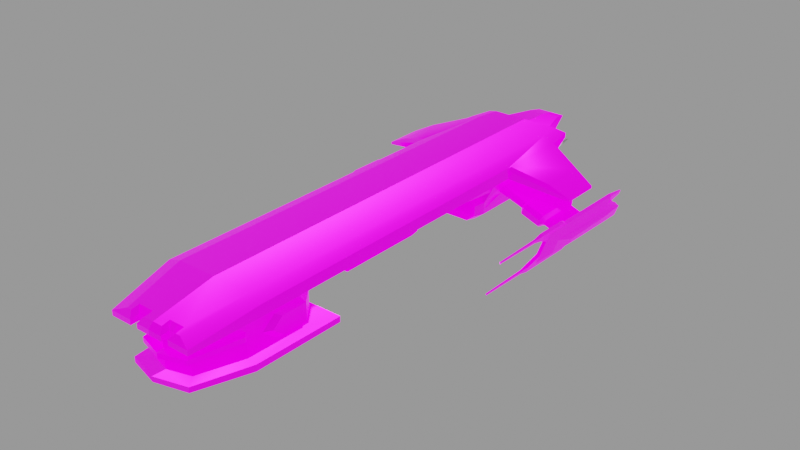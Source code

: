 # Source: vigilance.blend  (saved by Blender 4.1.24; exported with 4.5.12 LTS)
import bpy
from mathutils import Matrix  # noqa: F401  (used for matrix-valued properties, if any)

bpy.ops.wm.read_factory_settings(use_empty=True)
scene = bpy.context.scene
scene.name = 'engine'

# ---- images (referenced by path relative to the original .blend; pixels are not part of the script)
import os
ASSET_DIR = os.environ.get("B2B_ASSET_DIR", "")  # directory of the original .blend (textures are referenced by path, not embedded)
HERE = os.path.dirname(os.path.abspath(__file__))  # packed textures are extracted next to this script under _unpacked/

def load_image(name, relpath, width, height, colorspace="sRGB"):
    """Load a texture the original file referenced (path relative to the .blend, or extracted next to this script)."""
    p = next((c for c in (os.path.join(HERE, relpath), os.path.join(ASSET_DIR, relpath)) if relpath and os.path.exists(c)), "")
    if p:
        img = bpy.data.images.load(p, check_existing=True)
        img.name = name
    else:  # same state as the original file: an image datablock whose file is absent (Cycles renders it pink)
        img = bpy.data.images.new(name, width, height)
        img.source = "FILE"
        img.filepath = "//" + (relpath or name)
    img.colorspace_settings.name = colorspace
    return img
img_ao_bake = load_image('AO_bake', 'textures/AO_bake.png', 1024, 1024, 'Non-Color')
img_glo_bake = load_image('GLO_bake', 'textures/GLO_bake.png', 1024, 1024, 'sRGB')
img_vigilance2_png = load_image('Vigilance2.png', 'textures/Vigilance2.png', 1024, 1024, 'sRGB')
img_vigilance_norm_png = load_image('Vigilance_norm.png', 'textures/Vigilance_norm.png', 1024, 1024, 'Non-Color')

# ---- materials (node trees are filled in below, after node groups)
mat_base_glow = bpy.data.materials.new('base_glow')
mat_base_glow.use_backface_culling = True
mat_base_glow.diffuse_color = (0.0, 0.0, 0.0, 1.0)
mat_base_glow.roughness = 0.7551
mat_engine_glow_dvaered = bpy.data.materials.new('engine_glow_dvaered')

# ---- node groups
ng_gltf_material_output = bpy.data.node_groups.new('glTF Material Output', 'ShaderNodeTree')
_s = ng_gltf_material_output.interface.new_socket(name='Occlusion', in_out='INPUT', socket_type='NodeSocketFloat')
_s.description = 'Ambient Occlusion'
_N = ng_gltf_material_output.nodes; _L = ng_gltf_material_output.links
n0 = _N.new('NodeGroupInput'); n0.name = 'Group Input'; n0.location = (-200, 0)
ng_smooth_by_angle = bpy.data.node_groups.new('Smooth by Angle', 'GeometryNodeTree')
_s = ng_smooth_by_angle.interface.new_socket(name='Mesh', in_out='OUTPUT', socket_type='NodeSocketGeometry')
_s = ng_smooth_by_angle.interface.new_socket(name='Mesh', in_out='INPUT', socket_type='NodeSocketGeometry')
_s = ng_smooth_by_angle.interface.new_socket(name='Angle', in_out='INPUT', socket_type='NodeSocketFloat')
_s.subtype = 'ANGLE'
_s.default_value = 0.5236
_s.min_value = 0.0
_s.max_value = 3.142
_s.description = 'Maximum face angle for smooth edges'
_s = ng_smooth_by_angle.interface.new_socket(name='Ignore Sharpness', in_out='INPUT', socket_type='NodeSocketBool')
_s.force_non_field = True
ng_smooth_by_angle.is_modifier = True
_N = ng_smooth_by_angle.nodes; _L = ng_smooth_by_angle.links
n0 = _N.new('GeometryNodeSetShadeSmooth'); n0.name = 'Set Shade Smooth'; n0.location = (120, -80)
n0.domain = 'EDGE'
n1 = _N.new('GeometryNodeSetShadeSmooth'); n1.name = 'Set Shade Smooth.001'; n1.location = (300, -80)
n2 = _N.new('NodeGroupOutput'); n2.name = 'Group Output'; n2.location = (480, -80)
n3 = _N.new('GeometryNodeInputMeshEdgeAngle'); n3.name = 'Edge Angle'; n3.location = (-440, -240)
n4 = _N.new('NodeGroupInput'); n4.name = 'Group Input'; n4.location = (-80, -80)
n5 = _N.new('GeometryNodeInputEdgeSmooth'); n5.name = 'Is Edge Smooth'; n5.location = (-260, -120)
n6 = _N.new('GeometryNodeInputShadeSmooth'); n6.name = 'Is Shade Smooth'; n6.location = (-440, -397)
n7 = _N.new('FunctionNodeCompare'); n7.name = 'Compare'; n7.location = (-260, -260)
n7.operation = 'LESS_EQUAL'
n7.inputs[6].default_value = (0.0, 0.0, 0.0, 0.0)
n7.inputs[7].default_value = (0.0, 0.0, 0.0, 0.0)
n8 = _N.new('FunctionNodeBooleanMath'); n8.name = 'Boolean Math.001'; n8.location = (-80, -260)
n9 = _N.new('NodeGroupInput'); n9.name = 'Group Input.001'; n9.location = (-440, -329)
n10 = _N.new('NodeGroupInput'); n10.name = 'Group Input.002'; n10.location = (-259, -189)
n11 = _N.new('FunctionNodeBooleanMath'); n11.name = 'Boolean Math'; n11.location = (-80, -149)
n11.operation = 'OR'
n12 = _N.new('FunctionNodeBooleanMath'); n12.name = 'Boolean Math.002'; n12.location = (-260, -380)
n12.operation = 'OR'
n13 = _N.new('NodeGroupInput'); n13.name = 'Group Input.003'; n13.location = (-440, -460)
_L.new(n3.outputs[0], n7.inputs[0])
_L.new(n1.outputs[0], n2.inputs[0])
_L.new(n9.outputs[1], n7.inputs[1])
_L.new(n7.outputs[0], n8.inputs[0])
_L.new(n4.outputs[0], n0.inputs[0])
_L.new(n0.outputs[0], n1.inputs[0])
_L.new(n8.outputs[0], n0.inputs[2])
_L.new(n10.outputs[2], n11.inputs[1])
_L.new(n5.outputs[0], n11.inputs[0])
_L.new(n11.outputs[0], n0.inputs[1])
_L.new(n13.outputs[2], n12.inputs[1])
_L.new(n6.outputs[0], n12.inputs[0])
_L.new(n12.outputs[0], n8.inputs[1])
n2.is_active_output = True

# ---- material node trees
mat_base_glow.use_nodes = True; mat_base_glow.node_tree.nodes.clear()
_N = mat_base_glow.node_tree.nodes; _L = mat_base_glow.node_tree.links
n0 = _N.new('ShaderNodeOutputMaterial'); n0.name = 'Material Output'; n0.location = (250, 309)
n1 = _N.new('ShaderNodeNormalMap'); n1.name = 'Normal Map'; n1.location = (-291, 523)
n2 = _N.new('ShaderNodeTexImage'); n2.name = 'Image Texture.001'; n2.location = (-686, 835)
n2.image = img_ao_bake
n3 = _N.new('ShaderNodeGroup'); n3.name = 'glTF Material Output'; n3.location = (-336, 861)
n3.label = 'glTF Material Output'
n3.node_tree = ng_gltf_material_output
n4 = _N.new('ShaderNodeUVMap'); n4.name = 'UV Map.001'; n4.location = (-734, -25)
n4.uv_map = 'base_uv'
n5 = _N.new('ShaderNodeBsdfPrincipled'); n5.name = 'Principled BSDF'; n5.location = (-56, 290)
n5.distribution = 'GGX'
n5.inputs[1].default_value = 0.8
n5.inputs[2].default_value = 0.4
n5.inputs[28].default_value = 1.0
n6 = _N.new('ShaderNodeTexImage'); n6.name = 'Image Texture.002'; n6.location = (-433, 1)
n6.width = 237
n6.image = img_glo_bake
n7 = _N.new('ShaderNodeTexImage'); n7.name = 'Image Texture'; n7.location = (-435, 286)
n7.image = img_vigilance2_png
n8 = _N.new('ShaderNodeTexImage'); n8.name = 'Image Texture.003'; n8.location = (-685, 532)
n8.image = img_vigilance_norm_png
n9 = _N.new('ShaderNodeUVMap'); n9.name = 'UV Map'; n9.location = (-916, 184)
n9.uv_map = 'base_uv'
_L.new(n1.outputs[0], n5.inputs[5])
_L.new(n5.outputs[0], n0.inputs[0])
_L.new(n7.outputs[0], n5.inputs[0])
_L.new(n9.outputs[0], n7.inputs[0])
_L.new(n2.outputs[0], n3.inputs[0])
_L.new(n4.outputs[0], n6.inputs[0])
_L.new(n6.outputs[0], n5.inputs[27])
_L.new(n9.outputs[0], n8.inputs[0])
_L.new(n8.outputs[0], n1.inputs[1])
n0.is_active_output = True

# ---- meshes
me_base = bpy.data.meshes.new('base')
me_base.from_pydata([(2.167, 1.178, 4.889), (1.768, 1.116, 7.552), (1.768, 0.9086, 7.55), (0.9257, 0.928, 6.811), (1.325, 1.142, 4.883), (1.325, 1.16, -3.506), (2.167, 1.16, -8.161), (2.167, 1.622, -8.003), (2.168, 1.623, 4.886), (2.167, 1.16, -11.48), (1.331, 1.16, -11.48), (4.436, 0.5562, -10.64), (2.135, 1.622, -11.63), (2.167, 1.495, -11.48), (0.8792, 0.9121, 7.552), (0.8793, 0.9194, 7.216), (0.8793, 1.116, 7.552), (0.8793, 1.155, 7.216), (0.5649, 0.9134, 7.552), (0.0, 0.9157, 7.552), (0.5649, 0.9207, 7.216), (0.5649, 1.116, 7.552), (0.5649, 1.155, 7.216), (1.611, 1.788, 4.887), (1.044, 1.374, 7.022), (1.239, 1.31, 7.35), (0.0, 1.787, -11.48), (0.0, 1.789, 4.887), (1.612, 1.788, -11.48), (1.044, 1.31, 7.35), (0.4, 1.374, 7.022), (0.4, 1.31, 7.35), (0.0, 1.31, 7.35), (0.0, 1.116, 7.552), (1.434, 1.787, -12.41), (2.167, 1.622, -11.32), (2.046, 1.658, -11.48), (0.0, 1.622, -12.6), (0.0, 1.787, -12.4), (0.0, 0.9258, 7.086), (0.0, 1.16, -11.48), (0.0, 1.417, -12.6), (0.4354, 1.16, -11.48), (0.1313, 1.023, -11.48), (0.0, 0.7253, -11.48), (0.4353, 1.123, -11.48), (1.325, 1.16, 0.3031), (1.325, 0.6276, 2.404), (1.325, 1.16, -8.14), (1.929, 1.417, -12.59), (1.1, 1.124, -11.48), (1.1, 1.16, -11.48), (1.29, 0.9423, -11.48), (1.242, 1.078, -11.48), (1.325, 1.417, -12.6), (1.377, 0.8974, -12.16), (1.328, 0.9422, -11.48), (1.487, 0.8518, -11.95), (1.325, 0.6276, 4.886), (0.0, 0.2961, 7.085), (0.9265, 0.3281, 6.808), (0.9265, 0.262, 6.809), (1.325, 0.2625, 4.885), (1.325, 0.6276, 3.645), (1.325, -0.09726, 4.201), (0.0, 0.2904, -11.48), (0.4337, 0.2904, -11.48), (0.0, 0.1738, -11.79), (0.1309, 0.4274, -11.48), (0.0, 0.2461, 7.086), (0.0, 0.2425, -7.836), (1.325, 0.6276, -4.931), (0.0, 0.6276, -4.931), (0.8062, 0.1758, -7.388), (0.8715, 0.2425, -7.836), (0.0, 0.1758, -7.388), (0.0, 0.6276, -3.506), (0.0, 0.6276, 1.614), (0.6865, 0.3524, 1.614), (0.0, -0.8019, 1.614), (0.0, 0.6276, 0.3031), (1.393, 0.3714, -8.14), (1.325, 0.6276, -3.506), (1.325, -0.7356, 4.882), (1.776, -0.7329, 4.952), (1.325, -0.7607, 3.643), (1.296, -0.5473, 7.277), (0.9265, -0.09726, 6.81), (0.9265, -0.5652, 6.813), (1.325, -0.09726, 4.884), (1.776, -0.8019, 1.055), (0.0, -0.8019, 1.055), (0.6865, -0.5469, 1.614), (0.6865, -0.8019, 1.614), (0.0, -0.5546, 7.087), (0.0, -0.09726, 7.086), (0.0, -0.5337, 7.63), (1.6, 1.059, -8.569), (4.436, 0.6573, -9.0), (2.167, 1.495, -8.161), (1.325, -0.3075, -11.48), (1.301, -0.4992, -7.836), (1.325, -0.4992, -11.48), (1.202, -0.1716, -11.79), (1.311, -0.1403, -11.48), (1.322, -0.07692, -10.72), (1.301, -0.3075, -7.836), (1.323, -0.08814, -10.88), (1.323, -0.1067, -10.88), (1.298, 0.0038, -8.988), (1.267, -0.0533, -8.651), (1.301, -0.02057, -7.839), (1.182, -0.3049, -7.388), (1.496, 0.3687, -11.06), (1.478, 0.3615, -10.72), (1.485, 0.383, -10.88), (1.636, 1.051, -11.06), (1.363, 0.3322, -12.14), (1.458, 0.5818, -11.98), (0.8715, 0.2904, -11.48), (1.324, 0.7242, -11.48), (0.8395, 0.1738, -11.79), (1.099, 0.7247, -11.48), (1.099, 0.7614, -11.48), (1.242, 0.8064, -11.48), (1.286, 0.001384, -8.622), (1.458, 0.363, -8.577), (1.383, 0.2571, -8.811), (1.445, 0.4454, -8.645), (2.695, -0.02008, -10.92), (2.682, 6e-06, -8.808), (3.077, -0.1585, -10.92), (2.834, -0.1663, -10.98), (2.599, -0.2854, -10.92), (2.513, -0.07719, -10.69), (2.502, -0.5508, -10.92), (2.703, -0.5281, -10.98), (2.884, -0.6893, -10.92), (2.494, -0.5184, -8.807), (2.432, -0.438, -10.82), (2.401, -0.3878, -10.69), (0.0, -1.098, 4.883), (1.325, -1.135, 1.614), (1.325, -1.098, 4.883), (0.0, -1.135, 1.614), (0.9265, -0.8909, 6.814), (1.776, -0.9962, 4.953), (1.296, -0.766, 7.277), (0.0, -0.7457, 7.628), (0.0, -0.8752, 7.087), (0.0, -1.037, 1.055), (1.776, -1.037, 1.055), (0.0, 0.3587, 0.1433), (1.316, 0.3587, 0.1433), (0.0, 0.3587, -3.346), (1.316, 0.3587, -3.346), (1.561, 1.16, -3.346), (1.561, 0.6214, -3.346), (1.561, 1.16, 0.1433), (1.325, 0.6276, 0.3031), (1.561, 0.6214, 0.1433), (0.6865, 0.6276, 1.614), (1.325, 0.6276, 0.8234), (3.459, -0.297, -10.92), (3.446, -0.2769, -8.797), (3.554, -0.4645, -10.68), (3.527, -0.4168, -10.81), (3.362, -0.5624, -10.92), (3.266, -0.8278, -10.92), (3.397, -0.7774, -10.81), (3.091, -0.6686, -10.98), (3.449, -0.756, -10.68), (3.258, -0.7953, -8.796), (4.188, -0.6302, -11.17), (3.973, -0.6161, -10.67), (4.159, -0.6049, -8.554), (3.896, -0.9318, -10.82), (4.01, -0.6192, -10.82), (4.327, -0.5756, -12.0), (4.038, -1.044, -11.17), (4.453, -0.1434, -8.711), (4.473, -0.1745, -12.0), (4.077, -1.162, -7.993), (4.017, -0.9959, -8.553), (3.867, -0.9076, -10.67), (4.104, -1.191, -12.0), (3.959, -1.592, -12.0), (3.95, -1.558, -9.753), (4.735, -0.8677, -11.44), (4.647, -0.6258, -8.056), (4.707, -0.9023, -8.968), (4.641, -1.037, -12.48), (4.726, -0.8008, -12.48), (4.626, -1.127, -8.968), (4.409, -1.283, -8.053), (4.422, -1.334, -11.44), (4.614, -1.201, -11.44), (4.555, -1.273, -12.48), (4.616, -0.2263, -12.0), (4.472, -0.3041, -12.88), (4.446, -0.132, -7.509), (4.325, -0.4665, -7.508), (4.51, 0.0496, -6.926), (3.941, -1.524, -7.507), (3.968, -1.444, -6.924), (4.063, -1.189, -7.507), (3.885, -1.737, -9.403), (3.876, -1.699, -6.924), (4.093, -1.61, -9.751), (4.102, -1.514, -12.88), (4.102, -1.644, -12.0), (4.596, -0.1952, -8.709), (4.667, -0.6574, -11.44), (4.589, -0.1838, -7.506), (4.468, -0.5183, -7.506), (4.661, -0.01584, -8.365), (4.652, -0.002195, -6.924), (4.561, -0.2547, -6.924), (4.084, -1.575, -7.505), (4.018, -1.751, -6.922), (4.247, -1.243, -12.0), (1.325, -0.03073, 4.885), (0.9265, -0.03123, 6.81), (0.0, -0.04721, 7.086), (1.458, -0.006985, 5.032), (1.458, 0.1862, 5.032), (1.039, -0.006985, 7.057), (1.039, 0.1862, 7.056), (0.0, -0.006984, 7.357), (0.0, 0.1862, 7.356), (0.0, -0.8326, -7.836), (0.8715, -0.8326, -11.48), (0.8715, -0.8326, -7.836), (0.0, -0.8326, -11.48), (0.0, -0.7246, -11.79), (1.202, -0.4578, -11.79), (0.8062, -0.7638, -7.388), (0.8395, 0.1227, -11.46), (1.202, -0.3045, -11.79), (1.178, -0.303, -11.46), (0.8395, -0.7246, -11.79), (0.8395, -0.6769, -11.46), (0.0, -0.6769, -11.46), (1.929, 1.622, -12.59), (1.084, 1.622, -12.6), (0.6014, 1.473, -14.49), (0.0, 1.473, -14.49), (0.8749, 1.16, -11.48), (1.325, 0.3524, 2.404), (1.325, -0.7859, 2.404), (1.325, -0.5469, 2.404), (1.346, 0.1521, -8.808), (1.436, 0.3895, -8.997), (2.396, -0.3553, -8.967), (2.451, -0.1993, -8.782), (2.63, -0.1384, -8.623), (3.394, -0.4154, -8.612), (2.447, -0.2117, -8.782), (2.544, -0.3754, -8.623), (2.503, -0.0609, -8.967), (3.308, -0.6523, -8.612), (3.492, -0.5866, -8.767), (3.442, -0.7296, -8.951), (3.962, -0.5998, -8.945), (3.544, -0.4482, -8.951), (3.91, -0.7382, -8.761), (3.86, -0.8813, -8.945), (4.067, -0.8528, -8.369), (4.107, -0.7433, -8.369), (4.315, -0.5063, -7.995), (0.0, 0.1227, -11.46), (1.178, -0.1847, -11.46), (1.178, -0.4395, -11.46), (0.9087, 0.9428, -11.48), (0.874, 0.9428, -11.48), (0.9568, 1.078, -11.48), (0.7389, 1.023, -11.48), (0.8391, 0.7253, -11.48), (0.6911, 0.9764, -11.74), (0.737, 0.4274, -11.48), (0.8732, 0.7253, -11.48), (0.4338, 0.3281, -11.48), (0.6895, 0.4743, -11.74), (0.4339, 0.3905, -11.74), (0.02998, 0.7253, -11.48), (0.1787, 0.4743, -11.74), (0.09359, 0.7253, -11.74), (0.179, 0.9764, -11.74), (0.7755, 0.7253, -11.74), (0.4352, 1.06, -11.74), (0.9559, 0.807, -11.48), (1.2, 0.8463, -11.74), (0.998, 0.8467, -11.74), (0.9986, 1.039, -11.74), (1.2, 1.038, -11.74), (1.099, 0.8145, -11.74), (0.9646, 0.9427, -11.74), (1.1, 1.071, -11.74), (1.234, 0.9423, -11.74), (0.7478, 0.7254, -11.76), (0.4339, 0.4181, -11.76), (0.1213, 0.7253, -11.76), (0.4352, 1.033, -11.76), (1.099, 0.8412, -11.76), (0.9918, 0.9426, -11.76), (1.1, 1.044, -11.76), (1.207, 0.9424, -11.76), (0.6688, 0.495, -11.76), (0.6704, 0.9556, -11.46), (0.6704, 0.9556, -11.76), (0.6688, 0.495, -11.46), (0.1994, 0.495, -11.76), (0.1994, 0.495, -11.46), (0.1997, 0.9556, -11.76), (0.1997, 0.9556, -11.46), (1.018, 0.867, -11.76), (1.18, 0.8666, -11.46), (1.18, 0.8666, -11.76), (1.018, 0.867, -11.46), (1.019, 1.018, -11.76), (1.019, 1.018, -11.46), (1.18, 1.018, -11.76), (1.18, 1.018, -11.46), (1.099, 0.8412, -11.46), (0.9918, 0.9426, -11.46), (1.1, 1.044, -11.46), (1.207, 0.9424, -11.46), (0.7478, 0.7254, -11.46), (0.4339, 0.4181, -11.46), (0.1213, 0.7253, -11.46), (0.4352, 1.033, -11.46), (1.182, -0.05411, -7.392), (1.108, -0.442, -7.751), (1.182, -0.4724, -7.388), (1.108, -0.09227, -7.754), (0.0, 0.09996, -7.751), (0.0, -0.7638, -7.388), (0.0, -0.6856, -7.751), (1.108, -0.3019, -7.751), (0.8062, 0.09996, -7.751), (0.8062, -0.6856, -7.751), (0.0, 1.583, -13.91), (0.6731, 1.583, -13.91), (2.704, -0.3238, -10.98), (2.89, -0.6226, -11.18), (2.875, -0.6586, -10.98), (2.745, -0.3384, -11.18), (2.744, -0.5118, -11.18), (3.05, -0.1762, -10.98), (3.038, -0.2132, -11.17), (2.855, -0.2048, -11.18), (3.222, -0.3067, -10.98), (3.221, -0.5111, -10.98), (3.183, -0.4973, -11.17), (3.184, -0.324, -11.17), (3.073, -0.631, -11.17), (2.569, -0.06051, -10.82), (3.059, -0.5999, -11.2), (2.775, -0.497, -11.21), (2.87, -0.236, -11.21), (3.154, -0.3389, -11.2), (2.901, -0.5926, -11.21), (2.901, -0.5926, -10.92), (2.776, -0.3496, -11.21), (2.776, -0.3496, -10.92), (3.028, -0.2433, -11.2), (3.028, -0.2433, -10.92), (3.153, -0.4863, -11.2), (3.153, -0.4863, -10.91), (2.775, -0.497, -10.92), (2.87, -0.236, -10.92), (3.154, -0.3389, -10.91), (3.059, -0.5999, -10.92), (1.458, 0.2966, -10.8), (2.491, -0.1414, -10.78), (2.424, -0.3259, -10.78), (1.346, -0.01727, -10.8), (3.532, -0.5287, -10.76), (3.95, -0.6804, -10.75), (3.89, -0.8455, -10.75), (3.472, -0.6938, -10.76), (4.305, -0.6482, -12.48), (4.47, -0.6274, -12.0), (4.516, -0.7245, -12.48), (4.346, -0.7431, -12.48), (4.22, -0.8845, -12.48), (4.134, -1.121, -12.48), (4.226, -1.074, -12.48), (4.345, -1.197, -12.48), (4.514, -1.179, -12.48), (4.634, -0.8475, -12.48), (4.206, -1.241, -7.505), (4.471, -0.4979, -12.88), (4.103, -1.321, -12.89), (4.35, -1.181, -12.48), (4.591, -1.019, -12.61), (4.622, -1.03, -12.48), (4.364, -1.145, -12.61), (4.5, -1.143, -12.61), (4.238, -0.8912, -12.48), (4.27, -0.9026, -12.61), (4.26, -1.055, -12.61), (4.51, -0.7401, -12.48), (4.497, -0.7766, -12.61), (4.36, -0.779, -12.61), (4.601, -0.8662, -12.61), (4.561, -0.8839, -12.65), (4.482, -1.104, -12.65), (4.3, -1.038, -12.65), (4.379, -0.818, -12.65), (4.553, -1.005, -12.65), (4.553, -1.005, -12.55), (4.378, -1.105, -12.65), (4.378, -1.105, -12.55), (4.307, -0.9163, -12.65), (4.307, -0.9163, -12.55), (4.483, -0.8161, -12.65), (4.483, -0.8161, -12.55), (4.482, -1.104, -12.55), (4.3, -1.038, -12.55), (4.379, -0.818, -12.55), (4.561, -0.8839, -12.55), (1.325, -0.5469, 3.643), (1.325, 0.3524, 3.645), (1.51, -0.4552, 3.451), (0.9491, -0.4552, 1.677), (1.51, -0.4552, 2.372), (1.51, 0.2607, 3.452), (1.51, 0.2607, 2.372), (0.9491, 0.2607, 1.677), (1.51, -0.09726, 3.895), (4.436, 0.5562, -9.0), (4.436, 0.6573, -10.64), (2.167, 1.622, -8.318), (3.599, 1.094, -10.79), (3.599, 1.094, -8.852), (4.518, 0.03595, -8.367), (4.028, -1.789, -9.401), (4.418, -0.2029, -6.926), (4.111, -1.496, -6.922), (4.598, -0.04896, -6.554), (4.473, -0.1561, -6.555), (3.93, -1.652, -6.553), (4.056, -1.543, -6.552), (4.522, -0.0213, -6.555), (4.525, -0.1379, -4.383), (4.549, -0.1838, -6.554), (4.51, -0.05112, -4.383), (4.007, -1.679, -6.552), (3.969, -1.546, -4.382), (3.98, -1.515, -6.553), (3.983, -1.633, -4.381), (4.551, -0.06589, -4.383), (4.484, -0.1231, -4.383), (3.942, -1.618, -4.382), (4.009, -1.56, -4.381), (4.041, -1.492, -12.89), (4.165, -1.343, -12.88), (4.533, -0.3262, -12.88), (4.41, -0.4757, -12.88)], [], [(0, 1, 2), (0, 3, 4), (0, 5, 6), (0, 7, 8), (9, 6, 10), (9, 11, 6), (9, 12, 13), (9, 13, 11), (2, 1, 14), (3, 0, 2), (14, 15, 2), (14, 1, 16), (14, 17, 15), (18, 19, 20), (15, 17, 20), (20, 21, 18), (20, 17, 22), (20, 3, 15), (23, 1, 8), (23, 24, 25), (23, 26, 27), (23, 7, 28), (1, 0, 8), (8, 7, 23), (1, 23, 25), (16, 1, 29), (16, 17, 14), (16, 29, 17), (21, 30, 31), (21, 32, 33), (21, 19, 18), (17, 30, 22), (17, 29, 24), (22, 21, 20), (22, 30, 21), (28, 26, 23), (28, 34, 26), (28, 35, 36), (28, 36, 34), (31, 30, 32), (31, 32, 21), (24, 30, 17), (24, 27, 30), (29, 25, 24), (25, 29, 1), (32, 30, 27), (33, 19, 21), (26, 34, 38), (40, 41, 42), (40, 43, 44), (40, 45, 43), (27, 24, 23), (46, 0, 4), (4, 47, 46), (10, 6, 48), (10, 49, 9), (10, 50, 51), (10, 52, 53), (10, 51, 54), (10, 55, 56), (10, 57, 55), (3, 2, 15), (3, 20, 39), (3, 58, 4), (3, 59, 60), (39, 20, 19), (39, 59, 3), (58, 61, 62), (58, 63, 4), (58, 64, 63), (65, 66, 67), (65, 44, 68), (60, 58, 3), (60, 61, 58), (59, 61, 60), (70, 71, 72), (70, 73, 74), (72, 71, 76), (77, 78, 79), (71, 81, 48), (71, 5, 82), (83, 84, 85), (83, 86, 84), (83, 87, 88), (83, 64, 89), (79, 90, 91), (79, 92, 93), (88, 86, 83), (88, 87, 94), (94, 86, 88), (94, 87, 95), (48, 97, 10), (48, 81, 97), (48, 5, 71), (6, 5, 48), (7, 0, 6), (6, 98, 99), (100, 101, 102), (100, 103, 104), (100, 105, 106), (100, 107, 108), (106, 101, 100), (106, 109, 110), (106, 110, 111), (106, 112, 101), (113, 114, 115), (113, 107, 104), (113, 57, 116), (113, 117, 118), (116, 10, 97), (116, 97, 113), (116, 57, 10), (104, 103, 119), (104, 107, 100), (104, 117, 113), (119, 120, 104), (119, 121, 66), (120, 119, 122), (120, 123, 124), (120, 52, 56), (120, 117, 104), (111, 81, 74), (111, 110, 125), (111, 125, 126), (111, 112, 106), (74, 71, 70), (74, 81, 71), (74, 73, 111), (126, 97, 81), (126, 113, 97), (126, 81, 111), (126, 127, 128), (126, 114, 113), (129, 130, 131), (129, 132, 133), (129, 134, 130), (135, 136, 137), (135, 133, 136), (135, 137, 138), (135, 139, 133), (135, 140, 139), (141, 142, 143), (143, 145, 141), (143, 142, 146), (145, 146, 147), (145, 148, 149), (149, 141, 145), (144, 142, 141), (144, 150, 142), (142, 150, 151), (84, 86, 146), (86, 148, 147), (146, 145, 143), (146, 90, 84), (147, 146, 86), (147, 148, 145), (151, 146, 142), (151, 150, 90), (96, 86, 94), (96, 148, 86), (91, 90, 150), (152, 153, 80), (154, 76, 155), (154, 153, 152), (156, 157, 5), (158, 159, 160), (158, 5, 46), (158, 157, 156), (80, 153, 159), (80, 161, 77), (159, 162, 80), (5, 0, 46), (5, 158, 156), (5, 157, 82), (46, 159, 158), (46, 162, 159), (163, 131, 164), (163, 165, 166), (163, 166, 167), (168, 167, 169), (168, 137, 170), (168, 171, 172), (173, 174, 175), (173, 176, 177), (173, 178, 179), (173, 180, 181), (179, 182, 183), (179, 176, 173), (179, 184, 176), (179, 185, 186), (179, 187, 182), (188, 189, 190), (188, 191, 192), (190, 193, 188), (190, 189, 193), (193, 189, 194), (193, 195, 196), (196, 188, 193), (196, 195, 197), (196, 191, 188), (181, 178, 173), (181, 180, 198), (181, 199, 178), (200, 201, 202), (203, 204, 205), (203, 206, 207), (186, 187, 179), (186, 208, 187), (186, 209, 210), (198, 180, 211), (198, 211, 212), (198, 199, 181), (213, 214, 189), (213, 215, 216), (213, 217, 214), (218, 208, 194), (218, 219, 208), (210, 220, 195), (210, 208, 186), (210, 209, 220), (87, 221, 222), (87, 223, 95), (89, 87, 83), (89, 64, 221), (224, 225, 226), (224, 221, 225), (225, 221, 62), (225, 61, 227), (228, 226, 229), (229, 61, 69), (226, 225, 227), (226, 221, 224), (226, 223, 222), (227, 229, 226), (227, 61, 229), (221, 87, 89), (221, 64, 62), (62, 61, 225), (62, 64, 58), (223, 226, 228), (69, 61, 59), (222, 221, 226), (222, 223, 87), (230, 231, 232), (233, 231, 230), (233, 234, 231), (231, 235, 102), (102, 235, 100), (232, 231, 101), (232, 236, 230), (101, 231, 102), (101, 236, 232), (67, 66, 121), (121, 119, 103), (121, 237, 67), (103, 100, 238), (103, 237, 121), (238, 100, 235), (238, 239, 103), (235, 231, 240), (235, 239, 238), (240, 231, 234), (240, 241, 235), (234, 241, 240), (243, 49, 244), (243, 36, 12), (243, 12, 49), (38, 244, 37), (41, 245, 54), (49, 12, 9), (54, 49, 10), (54, 247, 41), (54, 244, 49), (54, 245, 244), (34, 244, 38), (34, 36, 243), (155, 157, 153), (155, 153, 154), (82, 76, 71), (82, 155, 76), (157, 155, 82), (153, 160, 159), (160, 157, 158), (160, 153, 157), (47, 4, 63), (47, 63, 248), (47, 78, 161), (162, 46, 47), (162, 47, 161), (161, 80, 162), (161, 78, 77), (249, 250, 85), (90, 146, 151), (90, 249, 84), (90, 93, 249), (93, 90, 79), (93, 250, 249), (127, 126, 251), (127, 252, 128), (128, 252, 126), (252, 134, 114), (109, 106, 105), (109, 251, 110), (109, 105, 253), (125, 110, 251), (251, 126, 125), (251, 254, 127), (255, 256, 130), (255, 257, 258), (130, 254, 255), (130, 134, 259), (138, 172, 258), (138, 137, 172), (138, 140, 135), (258, 256, 255), (258, 253, 138), (256, 258, 260), (256, 261, 164), (164, 130, 256), (164, 131, 130), (164, 165, 163), (172, 261, 260), (172, 137, 168), (172, 171, 262), (260, 258, 172), (260, 261, 256), (263, 175, 174), (263, 264, 265), (266, 267, 265), (266, 184, 183), (266, 171, 184), (265, 175, 263), (265, 261, 266), (268, 265, 267), (268, 175, 265), (269, 175, 268), (269, 180, 173), (269, 201, 200), (175, 269, 173), (183, 267, 266), (183, 184, 179), (182, 269, 267), (182, 267, 183), (182, 187, 203), (182, 205, 269), (267, 269, 268), (254, 252, 127), (254, 251, 257), (254, 130, 259), (259, 252, 254), (259, 134, 252), (257, 251, 253), (257, 255, 254), (253, 251, 109), (253, 258, 257), (253, 105, 140), (264, 164, 261), (264, 174, 165), (262, 266, 261), (262, 171, 266), (261, 172, 262), (261, 265, 264), (270, 67, 237), (237, 103, 271), (237, 242, 270), (271, 103, 239), (271, 239, 237), (239, 235, 272), (239, 241, 237), (272, 235, 241), (272, 241, 239), (241, 234, 242), (242, 237, 241), (247, 54, 51), (247, 45, 42), (247, 273, 274), (247, 50, 275), (276, 45, 247), (276, 274, 277), (276, 278, 45), (279, 280, 119), (279, 66, 281), (279, 282, 277), (279, 283, 282), (68, 66, 65), (68, 44, 284), (68, 285, 281), (68, 286, 285), (43, 287, 284), (277, 280, 279), (277, 274, 280), (277, 282, 288), (277, 278, 276), (281, 66, 68), (281, 283, 279), (281, 285, 283), (284, 44, 43), (284, 286, 68), (284, 287, 286), (45, 287, 43), (45, 278, 289), (280, 123, 122), (280, 273, 290), (280, 122, 119), (66, 279, 119), (42, 41, 247), (42, 45, 40), (124, 52, 120), (124, 291, 52), (290, 292, 123), (275, 293, 273), (53, 294, 50), (123, 280, 290), (123, 292, 295), (123, 291, 124), (273, 247, 275), (273, 292, 290), (273, 293, 296), (50, 10, 53), (50, 293, 275), (50, 294, 297), (52, 294, 53), (52, 291, 298), (122, 123, 120), (274, 276, 247), (274, 273, 280), (51, 50, 247), (56, 52, 10), (56, 55, 120), (288, 278, 277), (288, 299, 278), (282, 299, 288), (283, 300, 282), (285, 300, 283), (286, 301, 285), (287, 301, 286), (289, 287, 45), (289, 302, 287), (278, 302, 289), (295, 291, 123), (295, 303, 291), (292, 303, 295), (296, 292, 273), (296, 304, 292), (293, 304, 296), (297, 293, 50), (297, 305, 293), (294, 305, 297), (298, 294, 52), (298, 306, 294), (291, 306, 298), (299, 282, 307), (299, 308, 309), (307, 282, 300), (307, 310, 299), (300, 285, 311), (300, 310, 307), (311, 285, 301), (311, 312, 300), (301, 287, 313), (301, 312, 311), (313, 287, 302), (313, 314, 301), (302, 278, 309), (302, 314, 313), (309, 278, 299), (309, 308, 302), (303, 292, 315), (303, 316, 317), (315, 292, 304), (315, 318, 303), (304, 293, 319), (304, 318, 315), (319, 293, 305), (319, 320, 304), (305, 294, 321), (305, 320, 319), (321, 294, 306), (321, 322, 305), (306, 291, 317), (306, 322, 321), (317, 291, 303), (317, 316, 306), (323, 303, 318), (323, 316, 303), (318, 304, 324), (318, 324, 323), (324, 304, 320), (324, 325, 323), (320, 305, 325), (320, 325, 324), (325, 305, 322), (325, 326, 323), (322, 306, 326), (322, 326, 325), (326, 306, 316), (316, 323, 326), (327, 299, 310), (327, 308, 299), (310, 300, 328), (310, 328, 327), (328, 300, 312), (312, 301, 329), (312, 329, 328), (329, 301, 314), (329, 330, 328), (314, 302, 330), (314, 330, 329), (330, 302, 308), (330, 327, 328), (308, 327, 330), (112, 111, 331), (112, 332, 333), (331, 111, 73), (331, 334, 112), (73, 70, 75), (73, 334, 331), (75, 335, 73), (336, 230, 236), (236, 101, 333), (236, 337, 336), (333, 101, 112), (333, 332, 236), (338, 112, 334), (338, 332, 112), (334, 73, 339), (334, 339, 338), (339, 73, 335), (335, 337, 339), (337, 236, 340), (340, 236, 332), (340, 338, 339), (340, 339, 337), (332, 338, 340), (244, 34, 243), (244, 341, 37), (244, 245, 342), (341, 245, 246), (246, 245, 41), (342, 341, 244), (342, 245, 341), (136, 133, 343), (136, 344, 345), (136, 346, 347), (132, 131, 348), (132, 346, 343), (132, 349, 350), (351, 131, 163), (351, 167, 352), (351, 349, 348), (351, 353, 354), (170, 167, 168), (170, 137, 345), (170, 344, 355), (170, 353, 352), (343, 133, 132), (343, 346, 136), (348, 131, 351), (348, 349, 132), (352, 167, 170), (352, 353, 351), (345, 137, 136), (345, 344, 170), (133, 356, 129), (131, 132, 129), (167, 351, 163), (344, 357, 355), (347, 344, 136), (347, 358, 344), (346, 358, 347), (350, 346, 132), (350, 359, 346), (349, 359, 350), (354, 349, 351), (354, 360, 349), (353, 360, 354), (355, 353, 170), (355, 357, 353), (361, 344, 358), (361, 357, 344), (361, 362, 357), (358, 346, 363), (358, 362, 361), (363, 346, 359), (363, 364, 358), (359, 349, 365), (359, 364, 363), (365, 349, 360), (365, 366, 359), (360, 353, 367), (360, 366, 365), (367, 353, 357), (367, 368, 360), (357, 368, 367), (362, 358, 369), (362, 364, 366), (369, 358, 364), (369, 364, 362), (364, 359, 370), (370, 359, 366), (370, 366, 364), (366, 360, 371), (371, 360, 368), (371, 368, 366), (368, 357, 372), (368, 362, 366), (372, 357, 362), (372, 362, 368), (114, 126, 252), (115, 114, 373), (115, 373, 113), (373, 134, 374), (373, 375, 376), (376, 113, 373), (376, 105, 107), (105, 375, 140), (108, 105, 100), (107, 113, 376), (107, 105, 108), (174, 264, 263), (174, 377, 165), (177, 174, 173), (378, 174, 177), (378, 177, 379), (379, 177, 176), (379, 377, 378), (379, 171, 380), (176, 184, 379), (134, 373, 114), (356, 133, 374), (356, 134, 129), (374, 133, 375), (374, 134, 356), (375, 133, 139), (375, 373, 374), (375, 105, 376), (140, 138, 253), (140, 375, 139), (165, 164, 264), (165, 377, 166), (377, 167, 166), (377, 174, 378), (377, 379, 380), (380, 167, 377), (171, 379, 184), (169, 167, 380), (169, 380, 171), (169, 171, 168), (381, 382, 383), (381, 384, 385), (386, 220, 185), (386, 387, 388), (386, 385, 387), (197, 195, 220), (197, 389, 191), (197, 388, 389), (192, 212, 188), (192, 383, 382), (192, 191, 390), (212, 189, 188), (212, 382, 198), (212, 211, 189), (189, 211, 213), (189, 391, 194), (194, 195, 193), (194, 208, 195), (194, 391, 218), (195, 208, 210), (178, 382, 381), (178, 385, 185), (178, 392, 382), (185, 179, 178), (185, 385, 386), (185, 393, 186), (220, 388, 197), (220, 393, 185), (382, 212, 192), (382, 392, 198), (389, 388, 394), (389, 395, 396), (389, 397, 398), (387, 385, 399), (387, 397, 394), (387, 400, 401), (384, 383, 402), (384, 400, 399), (384, 403, 404), (390, 383, 192), (390, 191, 396), (390, 395, 405), (390, 403, 402), (394, 388, 387), (394, 397, 389), (399, 385, 384), (399, 400, 387), (402, 383, 390), (402, 403, 384), (396, 191, 389), (396, 395, 390), (388, 220, 386), (385, 178, 381), (383, 384, 381), (191, 196, 197), (395, 406, 405), (398, 395, 389), (398, 407, 395), (397, 407, 398), (401, 397, 387), (401, 408, 397), (400, 408, 401), (404, 400, 384), (404, 409, 400), (403, 409, 404), (405, 403, 390), (405, 406, 403), (410, 395, 407), (410, 406, 395), (410, 411, 406), (407, 397, 412), (407, 411, 410), (412, 397, 408), (412, 413, 407), (408, 400, 414), (408, 413, 412), (414, 400, 409), (414, 415, 408), (409, 403, 416), (409, 415, 414), (416, 403, 406), (416, 417, 409), (406, 417, 416), (411, 407, 418), (411, 415, 417), (418, 407, 413), (418, 413, 411), (413, 408, 419), (419, 408, 415), (419, 415, 413), (415, 409, 420), (415, 411, 413), (420, 409, 417), (420, 417, 415), (417, 406, 421), (421, 406, 411), (421, 411, 417), (85, 84, 249), (85, 250, 422), (85, 64, 83), (63, 64, 423), (250, 424, 422), (250, 425, 426), (248, 78, 47), (248, 427, 428), (92, 79, 78), (92, 250, 93), (92, 425, 250), (78, 428, 429), (78, 425, 92), (423, 248, 63), (423, 427, 248), (64, 427, 423), (64, 424, 430), (422, 64, 85), (422, 424, 64), (426, 424, 250), (426, 425, 428), (428, 78, 248), (428, 427, 426), (427, 430, 424), (424, 426, 427), (430, 427, 64), (429, 428, 425), (429, 425, 78), (118, 57, 113), (118, 117, 57), (57, 117, 55), (117, 120, 55), (431, 6, 11), (431, 11, 98), (11, 13, 432), (35, 28, 433), (36, 35, 12), (12, 35, 13), (13, 434, 432), (99, 7, 6), (99, 433, 7), (433, 28, 7), (433, 434, 35), (98, 6, 431), (98, 433, 99), (98, 434, 435), (432, 98, 11), (432, 434, 98), (435, 433, 98), (435, 434, 433), (434, 13, 35), (187, 206, 203), (180, 269, 200), (180, 202, 436), (180, 215, 211), (208, 219, 437), (208, 206, 187), (211, 215, 213), (201, 269, 205), (201, 217, 438), (205, 182, 203), (205, 204, 391), (214, 201, 391), (214, 217, 201), (391, 189, 214), (391, 201, 205), (391, 219, 218), (391, 204, 439), (202, 180, 200), (202, 440, 216), (216, 215, 202), (216, 217, 213), (216, 440, 217), (436, 202, 215), (436, 215, 180), (438, 202, 201), (438, 441, 202), (217, 441, 438), (207, 204, 203), (207, 206, 219), (207, 442, 204), (219, 442, 207), (439, 219, 391), (439, 443, 219), (204, 443, 439), (437, 219, 206), (437, 206, 208), (440, 202, 444), (440, 445, 446), (444, 202, 441), (444, 447, 440), (441, 217, 446), (441, 447, 444), (446, 217, 440), (446, 445, 441), (442, 219, 448), (442, 449, 450), (448, 219, 443), (448, 451, 442), (443, 204, 450), (443, 451, 448), (450, 204, 442), (450, 449, 443), (452, 440, 447), (452, 445, 440), (447, 441, 453), (447, 445, 452), (453, 441, 445), (453, 445, 447), (454, 442, 451), (454, 449, 442), (451, 443, 455), (451, 449, 454), (455, 443, 449), (455, 449, 451), (209, 186, 456), (456, 186, 393), (456, 393, 209), (393, 220, 457), (457, 220, 209), (457, 209, 393), (199, 198, 458), (458, 198, 392), (458, 392, 199), (392, 178, 459), (459, 178, 199), (459, 199, 392)])
me_base.polygons.foreach_set('use_smooth', [True] * 872)
_uv = me_base.uv_layers.new(name='base_uv')
_uv.uv.foreach_set('vector', [0.1204, 0.143, 0.111, 0.01952, 0.1202, 0.01952, 0.2531, 0.1302, 0.1985, 0.04437, 0.2159, 0.1304, 0.2531, 0.1302, 0.2173, 0.5021, 0.2552, 0.7088, 0.1204, 0.143, 0.1025, 0.7017, 0.101, 0.1392, 0.2558, 0.8576, 0.2552, 0.7088, 0.2173, 0.8576, 0.2558, 0.8576, 0.3582, 0.8166, 0.2552, 0.7088, 0.1084, 0.8682, 0.1007, 0.8636, 0.1028, 0.8568, 0.1084, 0.8682, 0.1028, 0.8568, 0.2133, 0.8198, 0.08857, 0.01071, 0.0884, 0.01952, 0.04861, 0.01069, 0.1985, 0.04437, 0.2531, 0.1302, 0.2357, 0.01158, 0.1963, 0.01149, 0.1964, 0.02638, 0.2357, 0.01158, 0.04861, 0.01069, 0.0884, 0.01952, 0.04878, 0.0195, 0.2121, 0.3777, 0.1827, 0.3961, 0.1827, 0.3751, 0.1824, 0.01151, 0.1573, 0.01157, 0.1824, 0.02641, 0.1827, 0.3751, 0.1827, 0.3961, 0.1552, 0.3751, 0.1552, 0.3751, 0.1258, 0.3953, 0.1259, 0.3777, 0.1552, 0.3751, 0.1827, 0.3961, 0.1552, 0.3961, 0.1824, 0.02641, 0.1985, 0.04437, 0.1964, 0.02638, 0.07581, 0.1392, 0.0884, 0.01952, 0.101, 0.1392, 0.07581, 0.1392, 0.05351, 0.04521, 0.06233, 0.03078, 0.07581, 0.1392, 0.007137, 0.857, 0.007137, 0.1392, 0.07581, 0.1392, 0.1025, 0.7017, 0.07692, 0.857, 0.111, 0.01952, 0.1204, 0.143, 0.101, 0.1392, 0.101, 0.1392, 0.1025, 0.7017, 0.07581, 0.1392, 0.0884, 0.01952, 0.07581, 0.1392, 0.06233, 0.03078, 0.04878, 0.0195, 0.0884, 0.01952, 0.05387, 0.03078, 0.2122, 0.3953, 0.1827, 0.3961, 0.2121, 0.3777, 0.04878, 0.0195, 0.05387, 0.03078, 0.04702, 0.03664, 0.03127, 0.01952, 0.02551, 0.04521, 0.02364, 0.02986, 0.03127, 0.01952, 0.007137, 0.02986, 0.007137, 0.01952, 0.03127, 0.01952, 0.007137, 0.01071, 0.03133, 0.01071, 0.04702, 0.03664, 0.02551, 0.04521, 0.03336, 0.03664, 0.04702, 0.03664, 0.05387, 0.03078, 0.05351, 0.04521, 0.1552, 0.3961, 0.1258, 0.3953, 0.1552, 0.3751, 0.03336, 0.03664, 0.02551, 0.04521, 0.03127, 0.01952, 0.07692, 0.857, 0.007137, 0.857, 0.07581, 0.1392, 0.07692, 0.857, 0.06928, 0.8979, 0.007137, 0.857, 0.07692, 0.857, 0.1021, 0.85, 0.09655, 0.8569, 0.07692, 0.857, 0.09655, 0.8569, 0.06928, 0.8979, 0.02364, 0.02986, 0.02551, 0.04521, 0.007137, 0.02986, 0.02364, 0.02986, 0.007137, 0.02986, 0.03127, 0.01952, 0.05351, 0.04521, 0.02551, 0.04521, 0.04702, 0.03664, 0.05351, 0.04521, 0.007137, 0.1392, 0.02551, 0.04521, 0.05387, 0.03078, 0.06233, 0.03078, 0.05351, 0.04521, 0.06233, 0.03078, 0.05387, 0.03078, 0.0884, 0.01952, 0.007137, 0.02986, 0.02551, 0.04521, 0.007137, 0.1392, 0.007137, 0.01952, 0.007137, 0.01071, 0.03127, 0.01952, 0.007137, 0.857, 0.06928, 0.8979, 0.007137, 0.8972, 0.1598, 0.8576, 0.1592, 0.9063, 0.179, 0.8576, 0.4801, 0.712, 0.4668, 0.6982, 0.4799, 0.6681, 0.4801, 0.712, 0.4362, 0.7084, 0.4668, 0.6982, 0.007137, 0.1392, 0.05351, 0.04521, 0.07581, 0.1392, 0.2167, 0.3334, 0.2531, 0.1302, 0.2159, 0.1304, 0.4394, 0.3253, 0.594, 0.2927, 0.7249, 0.3264, 0.2173, 0.8576, 0.2552, 0.7088, 0.2177, 0.7193, 0.2173, 0.8576, 0.2447, 0.9059, 0.2558, 0.8576, 0.3459, 0.7126, 0.3692, 0.7088, 0.3692, 0.7125, 0.3459, 0.7126, 0.3499, 0.6906, 0.3548, 0.7043, 0.2173, 0.8576, 0.2085, 0.8576, 0.2179, 0.9063, 0.3459, 0.7126, 0.2765, 0.6853, 0.3461, 0.6906, 0.9501, 0.4794, 0.9801, 0.4513, 0.996, 0.4536, 0.1985, 0.04437, 0.2357, 0.01158, 0.1964, 0.02638, 0.1985, 0.04437, 0.1824, 0.02641, 0.1573, 0.03227, 0.3147, 0.3117, 0.4393, 0.2927, 0.4394, 0.3253, 0.3147, 0.3117, 0.2584, 0.2726, 0.3148, 0.2737, 0.1573, 0.03227, 0.1824, 0.02641, 0.1573, 0.01157, 0.2584, 0.3125, 0.2584, 0.2726, 0.3147, 0.3117, 0.4393, 0.2927, 0.3148, 0.2695, 0.4393, 0.2695, 0.4393, 0.2927, 0.5166, 0.2927, 0.4394, 0.3253, 0.4393, 0.2927, 0.482, 0.2467, 0.5166, 0.2927, 0.8343, 0.6221, 0.8343, 0.6474, 0.8003, 0.6221, 0.4798, 0.6242, 0.4799, 0.6681, 0.4666, 0.6381, 0.3148, 0.2737, 0.4393, 0.2927, 0.3147, 0.3117, 0.3148, 0.2737, 0.3148, 0.2695, 0.4393, 0.2927, 0.2584, 0.2726, 0.3148, 0.2695, 0.3148, 0.2737, 0.7202, 0.3378, 0.5353, 0.424, 0.5351, 0.3377, 0.5958, 0.9136, 0.5615, 0.8375, 0.5959, 0.8378, 0.5351, 0.3377, 0.5353, 0.424, 0.4447, 0.3377, 0.6794, 0.2927, 0.6359, 0.2752, 0.6794, 0.2021, 0.5353, 0.424, 0.7301, 0.4105, 0.7301, 0.4791, 0.5353, 0.424, 0.445, 0.4791, 0.4449, 0.424, 0.9682, 0.7707, 0.9841, 0.7672, 0.9682, 0.8214, 0.9682, 0.7707, 0.963, 0.6772, 0.9841, 0.7672, 0.4395, 0.2063, 0.3147, 0.2467, 0.3146, 0.2171, 0.4395, 0.2063, 0.482, 0.2467, 0.4394, 0.2467, 0.9158, 0.905, 0.9841, 0.9262, 0.9158, 0.9262, 0.6794, 0.2021, 0.6359, 0.2182, 0.6359, 0.2021, 0.9504, 0.6916, 0.963, 0.6772, 0.9682, 0.7707, 0.3146, 0.2171, 0.3147, 0.2467, 0.2584, 0.2187, 0.9158, 0.6808, 0.963, 0.6772, 0.9504, 0.6916, 0.2584, 0.2187, 0.3147, 0.2467, 0.2584, 0.2477, 0.7301, 0.4791, 0.7671, 0.4657, 0.9501, 0.4794, 0.7301, 0.4791, 0.7301, 0.4105, 0.7671, 0.4657, 0.7301, 0.4791, 0.445, 0.4791, 0.5353, 0.424, 0.2552, 0.7088, 0.2173, 0.5021, 0.2177, 0.7193, 0.1025, 0.7017, 0.1204, 0.143, 0.1207, 0.7084, 0.1207, 0.7084, 0.2063, 0.7477, 0.105, 0.7091, 0.9498, 0.3565, 0.7301, 0.3358, 0.9498, 0.3376, 0.8344, 0.7559, 0.8004, 0.7433, 0.8347, 0.7423, 0.9498, 0.3565, 0.8984, 0.3703, 0.7301, 0.347, 0.9498, 0.3565, 0.909, 0.3774, 0.9049, 0.368, 0.7301, 0.347, 0.7301, 0.3358, 0.9498, 0.3565, 0.7301, 0.347, 0.7964, 0.3679, 0.7766, 0.3644, 0.7301, 0.347, 0.7766, 0.3644, 0.7301, 0.3655, 0.5955, 0.7751, 0.561, 0.7748, 0.5961, 0.7556, 0.9238, 0.4196, 0.9018, 0.4138, 0.9121, 0.4156, 0.9238, 0.4196, 0.909, 0.3774, 0.9497, 0.3732, 0.9238, 0.4196, 0.9801, 0.4513, 0.9237, 0.4659, 0.9238, 0.4196, 0.9939, 0.4071, 0.9818, 0.4324, 0.9237, 0.4659, 0.9501, 0.4794, 0.7671, 0.4657, 0.9237, 0.4659, 0.7671, 0.4657, 0.9238, 0.4196, 0.9237, 0.4659, 0.9801, 0.4513, 0.9501, 0.4794, 0.8347, 0.7423, 0.8004, 0.7433, 0.8342, 0.699, 0.9497, 0.3732, 0.909, 0.3774, 0.9498, 0.3565, 0.9497, 0.3732, 0.9939, 0.4071, 0.9238, 0.4196, 0.3918, 0.6246, 0.3463, 0.6686, 0.3473, 0.5813, 0.8342, 0.699, 0.8001, 0.699, 0.8343, 0.6474, 0.3463, 0.6686, 0.3918, 0.6246, 0.3691, 0.6685, 0.3463, 0.6686, 0.3691, 0.6722, 0.3546, 0.6768, 0.3463, 0.6686, 0.3499, 0.6906, 0.3461, 0.6906, 0.3463, 0.6686, 0.2801, 0.6283, 0.3473, 0.5813, 0.7301, 0.3655, 0.7301, 0.4105, 0.7195, 0.3781, 0.7301, 0.3655, 0.7766, 0.3644, 0.7758, 0.3686, 0.7301, 0.3655, 0.7758, 0.3686, 0.7671, 0.4195, 0.596, 0.7974, 0.561, 0.7748, 0.5955, 0.7751, 0.7195, 0.3781, 0.5353, 0.424, 0.7202, 0.3378, 0.7195, 0.3781, 0.7301, 0.4105, 0.5353, 0.424, 0.5959, 0.8378, 0.5615, 0.8375, 0.596, 0.7974, 0.7671, 0.4195, 0.7671, 0.4657, 0.7301, 0.4105, 0.7671, 0.4195, 0.9238, 0.4196, 0.7671, 0.4657, 0.7671, 0.4195, 0.7301, 0.4105, 0.7301, 0.3655, 0.7671, 0.4195, 0.7827, 0.4036, 0.7745, 0.4133, 0.7671, 0.4195, 0.9018, 0.4138, 0.9238, 0.4196, 0.4358, 0.09547, 0.573, 0.09547, 0.4358, 0.1186, 0.4358, 0.09547, 0.4299, 0.1092, 0.4212, 0.09547, 0.4358, 0.09547, 0.4503, 0.08137, 0.573, 0.09547, 0.4069, 0.09547, 0.4119, 0.1092, 0.4069, 0.1186, 0.4069, 0.09547, 0.4212, 0.09547, 0.4119, 0.1092, 0.4069, 0.09547, 0.4069, 0.1186, 0.2841, 0.09547, 0.4069, 0.09547, 0.4115, 0.08867, 0.4212, 0.09547, 0.4069, 0.09547, 0.393, 0.08137, 0.3995, 0.08827, 0.9136, 0.7741, 0.8607, 0.9044, 0.8607, 0.7741, 0.8607, 0.7741, 0.8764, 0.6968, 0.9136, 0.7741, 0.8607, 0.7741, 0.8607, 0.9044, 0.8427, 0.7711, 0.8764, 0.6968, 0.8427, 0.7711, 0.8615, 0.6781, 0.8764, 0.6968, 0.9131, 0.6641, 0.9133, 0.6859, 0.9133, 0.6859, 0.9136, 0.7741, 0.8764, 0.6968, 0.9134, 0.9044, 0.8607, 0.9044, 0.9136, 0.7741, 0.9134, 0.9044, 0.9131, 0.9265, 0.8607, 0.9044, 0.8607, 0.9044, 0.9131, 0.9265, 0.8424, 0.9265, 0.9841, 0.7672, 0.9841, 0.6579, 0.9943, 0.7671, 0.9841, 0.6579, 0.9943, 0.5912, 0.9943, 0.6584, 0.8427, 0.7711, 0.8764, 0.6968, 0.8607, 0.7741, 0.9943, 0.7671, 0.9841, 0.9262, 0.9841, 0.7672, 0.9943, 0.6584, 0.9943, 0.7671, 0.9841, 0.6579, 0.8615, 0.6781, 0.9131, 0.6641, 0.8764, 0.6968, 0.8424, 0.9265, 0.8427, 0.7711, 0.8607, 0.9044, 0.9943, 0.9262, 0.9943, 0.9952, 0.9841, 0.9262, 0.9158, 0.6633, 0.963, 0.6772, 0.9158, 0.6808, 0.9841, 0.5905, 0.9943, 0.5912, 0.9841, 0.6579, 0.9841, 0.9953, 0.9841, 0.9262, 0.9943, 0.9952, 0.9601, 0.6199, 0.9601, 0.5423, 0.9766, 0.6199, 0.7387, 0.6199, 0.7221, 0.6199, 0.7386, 0.5423, 0.7387, 0.6199, 0.9601, 0.5423, 0.9601, 0.6199, 0.7385, 0.4818, 0.7386, 0.5164, 0.722, 0.4818, 0.96, 0.4818, 0.9766, 0.5292, 0.9601, 0.5164, 0.178, 0.4793, 0.1684, 0.6288, 0.1684, 0.4728, 0.96, 0.4818, 0.7386, 0.5164, 0.7385, 0.4818, 0.9766, 0.6199, 0.9601, 0.5423, 0.9766, 0.5292, 0.4443, 0.4244, 0.3526, 0.3796, 0.3526, 0.4244, 0.4443, 0.338, 0.4079, 0.338, 0.4443, 0.4244, 0.2173, 0.5021, 0.2531, 0.1302, 0.2167, 0.3334, 0.1684, 0.6288, 0.178, 0.4793, 0.178, 0.6222, 0.722, 0.4818, 0.7386, 0.5164, 0.7221, 0.5292, 0.9765, 0.4818, 0.9766, 0.5292, 0.96, 0.4818, 0.7249, 0.3264, 0.6925, 0.2927, 0.7249, 0.2927, 0.4358, 0.1399, 0.4358, 0.1186, 0.573, 0.1399, 0.4358, 0.1399, 0.4503, 0.152, 0.444, 0.1481, 0.4358, 0.1399, 0.4312, 0.1481, 0.4212, 0.1399, 0.4069, 0.1399, 0.4212, 0.1399, 0.4114, 0.1481, 0.4069, 0.1399, 0.4069, 0.1186, 0.4123, 0.1269, 0.4069, 0.1399, 0.393, 0.152, 0.284, 0.1399, 0.4264, 0.1888, 0.4503, 0.1769, 0.5917, 0.1888, 0.4264, 0.1888, 0.4069, 0.1769, 0.4358, 0.1769, 0.8841, 0.1876, 0.9184, 0.1921, 0.884, 0.1662, 0.8841, 0.1876, 0.7843, 0.214, 0.9184, 0.2128, 0.884, 0.1662, 0.7547, 0.1612, 0.7772, 0.1682, 0.4167, 0.1888, 0.4069, 0.1769, 0.4264, 0.1888, 0.4167, 0.1888, 0.393, 0.1769, 0.4069, 0.1769, 0.884, 0.1662, 0.9183, 0.1603, 0.9182, 0.1396, 0.884, 0.1662, 0.8265, 0.141, 0.7547, 0.1612, 0.8821, 0.07219, 0.7427, 0.08144, 0.7813, 0.06992, 0.8821, 0.07219, 0.9237, 0.06236, 0.9238, 0.07617, 0.7813, 0.06992, 0.7813, 0.05679, 0.8821, 0.07219, 0.7813, 0.06992, 0.7427, 0.08144, 0.7813, 0.05679, 0.7813, 0.05679, 0.7427, 0.08144, 0.7425, 0.04886, 0.7813, 0.05679, 0.8808, 0.04638, 0.8821, 0.05269, 0.8821, 0.05269, 0.8821, 0.07219, 0.7813, 0.05679, 0.8821, 0.05269, 0.8808, 0.04638, 0.9237, 0.04854, 0.8821, 0.05269, 0.9237, 0.06236, 0.8821, 0.07219, 0.9184, 0.2128, 0.9184, 0.1921, 0.8841, 0.1876, 0.9036, 0.1236, 0.7694, 0.125, 0.9036, 0.1153, 0.9184, 0.2128, 0.9548, 0.2067, 0.9184, 0.1921, 0.7352, 0.2144, 0.7351, 0.1971, 0.7115, 0.2237, 0.7348, 0.1425, 0.7111, 0.1466, 0.7349, 0.1598, 0.7348, 0.1425, 0.8122, 0.1318, 0.711, 0.1334, 0.9182, 0.1396, 0.8265, 0.141, 0.884, 0.1662, 0.9033, 0.01289, 0.8118, 0.02311, 0.8127, 0.01454, 0.9033, 0.01289, 0.9395, 0.016, 0.903, 0.02145, 0.9036, 0.1153, 0.7694, 0.125, 0.7694, 0.1166, 0.9036, 0.1047, 0.7694, 0.1061, 0.8809, 0.08009, 0.9036, 0.1153, 0.9395, 0.1213, 0.9036, 0.1236, 0.7199, 0.1066, 0.7198, 0.087, 0.7427, 0.08144, 0.7199, 0.1066, 0.7551, 0.1166, 0.6961, 0.1171, 0.7199, 0.1066, 0.6961, 0.1024, 0.7198, 0.087, 0.7195, 0.02519, 0.8118, 0.02311, 0.7425, 0.04886, 0.7195, 0.02519, 0.6961, 0.01487, 0.8118, 0.02311, 0.903, 0.02145, 0.903, 0.0453, 0.8808, 0.04638, 0.903, 0.02145, 0.8118, 0.02311, 0.9033, 0.01289, 0.903, 0.02145, 0.9395, 0.0287, 0.903, 0.0453, 0.3147, 0.2467, 0.4393, 0.2509, 0.3147, 0.2509, 0.3147, 0.2467, 0.2584, 0.2509, 0.2584, 0.2477, 0.4394, 0.2467, 0.3147, 0.2467, 0.4395, 0.2063, 0.4394, 0.2467, 0.482, 0.2467, 0.4393, 0.2509, 0.4315, 0.2518, 0.4315, 0.2684, 0.3004, 0.2518, 0.4315, 0.2518, 0.4393, 0.2509, 0.4315, 0.2684, 0.4315, 0.2684, 0.4393, 0.2509, 0.4393, 0.2695, 0.3908, 0.4767, 0.2896, 0.4083, 0.2722, 0.4113, 0.2584, 0.2518, 0.3004, 0.2518, 0.2584, 0.2684, 0.2719, 0.3403, 0.2896, 0.4083, 0.2894, 0.3447, 0.3004, 0.2518, 0.4315, 0.2684, 0.3005, 0.2684, 0.272, 0.4113, 0.403, 0.4707, 0.3912, 0.4764, 0.272, 0.4113, 0.2898, 0.3453, 0.2897, 0.4088, 0.3005, 0.2684, 0.2584, 0.2684, 0.3004, 0.2518, 0.2722, 0.4113, 0.2896, 0.4083, 0.2719, 0.3403, 0.4393, 0.2509, 0.3147, 0.2467, 0.4394, 0.2467, 0.4393, 0.2509, 0.482, 0.2467, 0.4393, 0.2695, 0.4027, 0.4705, 0.2896, 0.4083, 0.3908, 0.4767, 0.4393, 0.2695, 0.482, 0.2467, 0.4393, 0.2927, 0.2898, 0.3453, 0.272, 0.4113, 0.2726, 0.3402, 0.2584, 0.2694, 0.3148, 0.2695, 0.2584, 0.2726, 0.2897, 0.4088, 0.403, 0.4707, 0.272, 0.4113, 0.3147, 0.2509, 0.2584, 0.2509, 0.3147, 0.2467, 0.7301, 0.2296, 0.9499, 0.2941, 0.7301, 0.294, 0.9499, 0.2297, 0.9499, 0.2941, 0.7301, 0.2296, 0.8341, 0.9054, 0.8001, 0.9054, 0.8342, 0.821, 0.8342, 0.821, 0.8002, 0.769, 0.8343, 0.7695, 0.8343, 0.7695, 0.8002, 0.769, 0.8344, 0.7559, 0.7301, 0.294, 0.9499, 0.2941, 0.7301, 0.3358, 0.5962, 0.7106, 0.5617, 0.7103, 0.5963, 0.6348, 0.7301, 0.3358, 0.9499, 0.2941, 0.9498, 0.3376, 0.5961, 0.7556, 0.5617, 0.7103, 0.5962, 0.7106, 0.8003, 0.6221, 0.8343, 0.6474, 0.8001, 0.699, 0.8001, 0.699, 0.8342, 0.699, 0.8004, 0.7433, 0.8001, 0.699, 0.7651, 0.699, 0.8003, 0.6221, 0.8004, 0.7433, 0.8344, 0.7559, 0.8003, 0.756, 0.8004, 0.7433, 0.7651, 0.699, 0.8001, 0.699, 0.8003, 0.756, 0.8344, 0.7559, 0.8002, 0.769, 0.8003, 0.756, 0.7652, 0.756, 0.8004, 0.7433, 0.8002, 0.769, 0.8342, 0.821, 0.8001, 0.821, 0.8002, 0.769, 0.7652, 0.756, 0.8003, 0.756, 0.8001, 0.821, 0.8342, 0.821, 0.8001, 0.9054, 0.8001, 0.821, 0.7651, 0.821, 0.8002, 0.769, 0.8001, 0.9054, 0.7651, 0.821, 0.8001, 0.821, 0.09178, 0.9058, 0.09813, 0.9128, 0.05505, 0.9061, 0.09178, 0.9058, 0.09655, 0.8569, 0.1007, 0.8636, 0.09178, 0.9058, 0.1007, 0.8636, 0.09813, 0.9128, 0.007137, 0.8972, 0.05505, 0.9061, 0.007137, 0.9061, 0.1592, 0.9063, 0.1864, 0.9895, 0.2179, 0.9063, 0.09813, 0.9128, 0.1007, 0.8636, 0.1084, 0.8682, 0.2179, 0.9063, 0.2447, 0.9059, 0.2173, 0.8576, 0.2179, 0.9063, 0.1985, 0.8576, 0.1592, 0.9063, 0.07187, 0.9131, 0.05505, 0.9061, 0.09813, 0.9128, 0.07187, 0.9131, 0.03511, 0.9887, 0.05505, 0.9061, 0.06928, 0.8979, 0.05505, 0.9061, 0.007137, 0.8972, 0.06928, 0.8979, 0.09655, 0.8569, 0.09178, 0.9058, 0.7386, 0.5423, 0.7386, 0.5164, 0.9601, 0.5423, 0.7386, 0.5423, 0.9601, 0.5423, 0.7387, 0.6199, 0.4449, 0.424, 0.4447, 0.3377, 0.5353, 0.424, 0.7221, 0.5292, 0.7386, 0.5423, 0.7221, 0.6199, 0.7386, 0.5164, 0.7386, 0.5423, 0.7221, 0.5292, 0.9601, 0.5423, 0.9601, 0.5164, 0.9766, 0.5292, 0.9601, 0.5164, 0.7386, 0.5164, 0.96, 0.4818, 0.9601, 0.5164, 0.9601, 0.5423, 0.7386, 0.5164, 0.594, 0.2927, 0.4394, 0.3253, 0.5166, 0.2927, 0.594, 0.2927, 0.5166, 0.2927, 0.594, 0.2752, 0.594, 0.2927, 0.6359, 0.2752, 0.6359, 0.2927, 0.6925, 0.2927, 0.7249, 0.3264, 0.594, 0.2927, 0.4079, 0.338, 0.2973, 0.338, 0.3526, 0.3796, 0.3526, 0.3796, 0.4443, 0.4244, 0.4079, 0.338, 0.6359, 0.2927, 0.6359, 0.2752, 0.6794, 0.2927, 0.594, 0.2031, 0.594, 0.2182, 0.5167, 0.2047, 0.9841, 0.9262, 0.9943, 0.7671, 0.9943, 0.9262, 0.9841, 0.9262, 0.9682, 0.8722, 0.9841, 0.7672, 0.9841, 0.9262, 0.9441, 0.905, 0.9682, 0.8722, 0.9441, 0.905, 0.9841, 0.9262, 0.9158, 0.905, 0.6359, 0.2021, 0.594, 0.2182, 0.594, 0.2031, 0.7827, 0.4036, 0.7671, 0.4195, 0.7833, 0.3805, 0.7827, 0.4036, 0.7928, 0.4137, 0.7745, 0.4133, 0.7745, 0.4133, 0.7928, 0.4137, 0.7671, 0.4195, 0.563, 0.01653, 0.4503, 0.08137, 0.4503, 0.01653, 0.7964, 0.3679, 0.7301, 0.347, 0.8984, 0.3703, 0.7964, 0.3679, 0.7833, 0.3805, 0.7766, 0.3644, 0.2904, 0.01653, 0.393, 0.01653, 0.2904, 0.08137, 0.7758, 0.3686, 0.7766, 0.3644, 0.7833, 0.3805, 0.7833, 0.3805, 0.7671, 0.4195, 0.7758, 0.3686, 0.2748, 0.01653, 0.2756, 0.0869, 0.267, 0.01653, 0.5872, 0.09547, 0.5872, 0.1399, 0.573, 0.09547, 0.2608, 0.09547, 0.2758, 0.08137, 0.2736, 0.09547, 0.573, 0.09547, 0.5782, 0.08137, 0.5872, 0.09547, 0.573, 0.09547, 0.4503, 0.08137, 0.563, 0.08137, 0.2841, 0.09547, 0.284, 0.1399, 0.2736, 0.09547, 0.2841, 0.09547, 0.4069, 0.1186, 0.284, 0.1399, 0.2841, 0.09547, 0.393, 0.08137, 0.4069, 0.09547, 0.2736, 0.09547, 0.2603, 0.1399, 0.2608, 0.09547, 0.2736, 0.09547, 0.2904, 0.08137, 0.2841, 0.09547, 0.2603, 0.1399, 0.2736, 0.09547, 0.2732, 0.1399, 0.5872, 0.1399, 0.5782, 0.152, 0.573, 0.1399, 0.573, 0.1399, 0.573, 0.09547, 0.5872, 0.1399, 0.573, 0.1399, 0.4358, 0.1186, 0.573, 0.09547, 0.573, 0.1399, 0.4503, 0.152, 0.4358, 0.1399, 0.284, 0.1399, 0.2758, 0.152, 0.2732, 0.1399, 0.284, 0.1399, 0.4069, 0.1186, 0.4069, 0.1399, 0.284, 0.1399, 0.393, 0.152, 0.2904, 0.152, 0.2732, 0.1399, 0.2736, 0.09547, 0.284, 0.1399, 0.2732, 0.1399, 0.2758, 0.152, 0.2603, 0.1399, 0.563, 0.1769, 0.5917, 0.1888, 0.4503, 0.1769, 0.563, 0.1769, 0.563, 0.152, 0.5782, 0.1747, 0.2904, 0.1769, 0.2563, 0.1787, 0.2758, 0.1705, 0.2904, 0.1769, 0.393, 0.1769, 0.2669, 0.1888, 0.2904, 0.1769, 0.393, 0.152, 0.393, 0.1769, 0.5782, 0.1747, 0.5917, 0.1888, 0.563, 0.1769, 0.2758, 0.1705, 0.2758, 0.152, 0.2904, 0.1769, 0.6049, 0.1852, 0.5782, 0.1747, 0.607, 0.179, 0.6049, 0.1852, 0.5917, 0.1888, 0.5782, 0.1747, 0.755, 0.1951, 0.7773, 0.1884, 0.7698, 0.1812, 0.755, 0.1951, 0.7843, 0.214, 0.8841, 0.1876, 0.755, 0.1951, 0.7351, 0.1971, 0.7352, 0.2144, 0.7773, 0.1884, 0.755, 0.1951, 0.8841, 0.1876, 0.2669, 0.1888, 0.2563, 0.1787, 0.2904, 0.1769, 0.2669, 0.1888, 0.393, 0.1769, 0.4167, 0.1888, 0.7547, 0.1612, 0.755, 0.1951, 0.7697, 0.1755, 0.7547, 0.1612, 0.7697, 0.1755, 0.7772, 0.1682, 0.7547, 0.1612, 0.8265, 0.141, 0.7348, 0.1425, 0.7547, 0.1612, 0.7349, 0.1598, 0.755, 0.1951, 0.7697, 0.1755, 0.755, 0.1951, 0.7698, 0.1812, 0.5782, 0.08137, 0.563, 0.01653, 0.5782, 0.01653, 0.2756, 0.0869, 0.2748, 0.01653, 0.2758, 0.08137, 0.5782, 0.08137, 0.573, 0.09547, 0.563, 0.08137, 0.563, 0.08137, 0.563, 0.01653, 0.5782, 0.08137, 0.563, 0.08137, 0.4503, 0.08137, 0.563, 0.01653, 0.2758, 0.08137, 0.2748, 0.01653, 0.2904, 0.08137, 0.2758, 0.08137, 0.2608, 0.09547, 0.2756, 0.0869, 0.2904, 0.08137, 0.2748, 0.01653, 0.2904, 0.01653, 0.2904, 0.08137, 0.2736, 0.09547, 0.2758, 0.08137, 0.2904, 0.08137, 0.393, 0.01653, 0.393, 0.08137, 0.563, 0.152, 0.573, 0.1399, 0.5782, 0.152, 0.563, 0.152, 0.4503, 0.1769, 0.4503, 0.152, 0.2904, 0.152, 0.2904, 0.1769, 0.2758, 0.152, 0.2904, 0.152, 0.393, 0.152, 0.2904, 0.1769, 0.2758, 0.152, 0.284, 0.1399, 0.2904, 0.152, 0.5782, 0.152, 0.5782, 0.1747, 0.563, 0.152, 0.7653, 0.6221, 0.8003, 0.6221, 0.7651, 0.699, 0.7651, 0.699, 0.8004, 0.7433, 0.7652, 0.7446, 0.7222, 0.7067, 0.6228, 0.8065, 0.6228, 0.7067, 0.7652, 0.7446, 0.8004, 0.7433, 0.7652, 0.756, 0.7652, 0.7446, 0.7652, 0.756, 0.7222, 0.7067, 0.7652, 0.756, 0.8002, 0.769, 0.7651, 0.7686, 0.7652, 0.756, 0.7222, 0.8065, 0.7222, 0.7067, 0.7651, 0.7686, 0.8002, 0.769, 0.7651, 0.821, 0.7651, 0.7686, 0.7222, 0.8065, 0.7652, 0.756, 0.7651, 0.821, 0.8001, 0.9054, 0.7651, 0.9054, 0.6228, 0.8065, 0.7222, 0.7067, 0.7222, 0.8065, 0.1985, 0.8576, 0.2179, 0.9063, 0.2085, 0.8576, 0.3919, 0.7124, 0.4362, 0.7084, 0.4362, 0.7122, 0.3919, 0.7124, 0.3884, 0.6904, 0.3918, 0.6904, 0.3919, 0.7124, 0.3692, 0.7088, 0.3836, 0.7042, 0.4055, 0.6985, 0.4362, 0.7084, 0.3919, 0.7124, 0.4055, 0.6985, 0.3918, 0.6904, 0.3953, 0.6685, 0.7408, 0.956, 0.7408, 0.9728, 0.7228, 0.956, 0.4055, 0.6384, 0.3918, 0.6685, 0.3918, 0.6246, 0.4055, 0.6384, 0.436, 0.6244, 0.436, 0.6282, 0.777, 0.956, 0.777, 0.9728, 0.7589, 0.956, 0.777, 0.956, 0.795, 0.9728, 0.777, 0.9728, 0.4666, 0.6381, 0.436, 0.6244, 0.4798, 0.6242, 0.4666, 0.6381, 0.4799, 0.6681, 0.4769, 0.6681, 0.8123, 0.956, 0.8123, 0.9728, 0.795, 0.956, 0.8123, 0.956, 0.829, 0.9728, 0.8123, 0.9728, 0.7055, 0.956, 0.7055, 0.9728, 0.6889, 0.956, 0.3953, 0.6685, 0.3918, 0.6685, 0.4055, 0.6384, 0.3953, 0.6685, 0.3918, 0.6904, 0.3918, 0.6685, 0.7589, 0.956, 0.777, 0.9728, 0.7589, 0.9728, 0.7589, 0.956, 0.7408, 0.9728, 0.7408, 0.956, 0.436, 0.6282, 0.436, 0.6244, 0.4666, 0.6381, 0.795, 0.956, 0.795, 0.9728, 0.777, 0.956, 0.795, 0.956, 0.8123, 0.9728, 0.795, 0.9728, 0.4769, 0.6681, 0.4799, 0.6681, 0.4668, 0.6982, 0.829, 0.956, 0.829, 0.9728, 0.8123, 0.956, 0.6889, 0.956, 0.7055, 0.9728, 0.6889, 0.9728, 0.7228, 0.956, 0.7055, 0.9728, 0.7055, 0.956, 0.7228, 0.956, 0.7408, 0.9728, 0.7228, 0.9728, 0.3918, 0.6685, 0.3691, 0.6722, 0.3691, 0.6685, 0.3918, 0.6685, 0.3884, 0.6904, 0.3835, 0.6768, 0.3918, 0.6685, 0.3691, 0.6685, 0.3918, 0.6246, 0.436, 0.6244, 0.4055, 0.6384, 0.3918, 0.6246, 0.179, 0.8576, 0.1592, 0.9063, 0.1985, 0.8576, 0.4362, 0.7122, 0.4362, 0.7084, 0.4801, 0.712, 0.3546, 0.6768, 0.3499, 0.6906, 0.3463, 0.6686, 0.4949, 0.9562, 0.4949, 0.9684, 0.4771, 0.9562, 0.5309, 0.9562, 0.5309, 0.9684, 0.5132, 0.9562, 0.4232, 0.9562, 0.4231, 0.9684, 0.4073, 0.9562, 0.4593, 0.9562, 0.4593, 0.9684, 0.441, 0.9562, 0.3691, 0.6722, 0.3918, 0.6685, 0.3835, 0.6768, 0.5132, 0.9562, 0.5309, 0.9684, 0.5131, 0.9684, 0.5132, 0.9562, 0.4949, 0.9684, 0.4949, 0.9562, 0.3884, 0.6904, 0.3919, 0.7124, 0.3836, 0.7042, 0.5467, 0.9562, 0.5309, 0.9684, 0.5309, 0.9562, 0.4073, 0.9562, 0.4231, 0.9684, 0.4073, 0.9684, 0.3692, 0.7088, 0.3459, 0.7126, 0.3548, 0.7043, 0.441, 0.9562, 0.4231, 0.9684, 0.4232, 0.9562, 0.441, 0.9562, 0.4593, 0.9684, 0.441, 0.9684, 0.4771, 0.9562, 0.4593, 0.9684, 0.4593, 0.9562, 0.4771, 0.9562, 0.4949, 0.9684, 0.4771, 0.9684, 0.3691, 0.6685, 0.3691, 0.6722, 0.3463, 0.6686, 0.3918, 0.6904, 0.4055, 0.6985, 0.3919, 0.7124, 0.3918, 0.6904, 0.3884, 0.6904, 0.3918, 0.6685, 0.3692, 0.7125, 0.3692, 0.7088, 0.3919, 0.7124, 0.3461, 0.6906, 0.3499, 0.6906, 0.3459, 0.7126, 0.3461, 0.6906, 0.2765, 0.6853, 0.3463, 0.6686, 0.7589, 0.9728, 0.7408, 0.9728, 0.7589, 0.956, 0.7589, 0.9728, 0.7589, 0.9755, 0.7408, 0.9728, 0.777, 0.9728, 0.7589, 0.9755, 0.7589, 0.9728, 0.795, 0.9728, 0.795, 0.9755, 0.777, 0.9728, 0.8123, 0.9728, 0.795, 0.9755, 0.795, 0.9728, 0.829, 0.9728, 0.829, 0.9755, 0.8123, 0.9728, 0.7055, 0.9728, 0.6889, 0.9755, 0.6889, 0.9728, 0.7228, 0.9728, 0.7055, 0.9728, 0.7228, 0.956, 0.7228, 0.9728, 0.7228, 0.9755, 0.7055, 0.9728, 0.7408, 0.9728, 0.7228, 0.9755, 0.7228, 0.9728, 0.5131, 0.9684, 0.4949, 0.9684, 0.5132, 0.9562, 0.5131, 0.9684, 0.5132, 0.9712, 0.4949, 0.9684, 0.5309, 0.9684, 0.5132, 0.9712, 0.5131, 0.9684, 0.5467, 0.9684, 0.5309, 0.9684, 0.5467, 0.9562, 0.5467, 0.9684, 0.5467, 0.9712, 0.5309, 0.9684, 0.4231, 0.9684, 0.4073, 0.9712, 0.4073, 0.9684, 0.441, 0.9684, 0.4231, 0.9684, 0.441, 0.9562, 0.441, 0.9684, 0.441, 0.9712, 0.4231, 0.9684, 0.4593, 0.9684, 0.441, 0.9712, 0.441, 0.9684, 0.4771, 0.9684, 0.4593, 0.9684, 0.4771, 0.9562, 0.4771, 0.9684, 0.4771, 0.9712, 0.4593, 0.9684, 0.4949, 0.9684, 0.4771, 0.9712, 0.4771, 0.9684, 0.7589, 0.9755, 0.777, 0.9728, 0.777, 0.9755, 0.7589, 0.9755, 0.7408, 0.9969, 0.7408, 0.9755, 0.777, 0.9755, 0.777, 0.9728, 0.795, 0.9755, 0.777, 0.9755, 0.777, 0.9969, 0.7589, 0.9755, 0.795, 0.9755, 0.8123, 0.9728, 0.8123, 0.9755, 0.795, 0.9755, 0.777, 0.9969, 0.777, 0.9755, 0.8123, 0.9755, 0.8123, 0.9728, 0.829, 0.9755, 0.8123, 0.9755, 0.8123, 0.9969, 0.795, 0.9755, 0.6889, 0.9755, 0.7055, 0.9728, 0.7055, 0.9755, 0.829, 0.9755, 0.8123, 0.9969, 0.8123, 0.9755, 0.7055, 0.9755, 0.7055, 0.9728, 0.7228, 0.9755, 0.7055, 0.9755, 0.7055, 0.9969, 0.6889, 0.9755, 0.7228, 0.9755, 0.7408, 0.9728, 0.7408, 0.9755, 0.7228, 0.9755, 0.7055, 0.9969, 0.7055, 0.9755, 0.7408, 0.9755, 0.7408, 0.9728, 0.7589, 0.9755, 0.7408, 0.9755, 0.7408, 0.9969, 0.7228, 0.9755, 0.5132, 0.9712, 0.5309, 0.9684, 0.5309, 0.9712, 0.5132, 0.9712, 0.4949, 0.9962, 0.4949, 0.9712, 0.5309, 0.9712, 0.5309, 0.9684, 0.5467, 0.9712, 0.5309, 0.9712, 0.5309, 0.9962, 0.5132, 0.9712, 0.4073, 0.9712, 0.4231, 0.9684, 0.4232, 0.9712, 0.5467, 0.9712, 0.5309, 0.9962, 0.5309, 0.9712, 0.4232, 0.9712, 0.4231, 0.9684, 0.441, 0.9712, 0.4232, 0.9712, 0.4232, 0.9962, 0.4073, 0.9712, 0.441, 0.9712, 0.4593, 0.9684, 0.4593, 0.9712, 0.441, 0.9712, 0.4232, 0.9962, 0.4232, 0.9712, 0.4593, 0.9712, 0.4593, 0.9684, 0.4771, 0.9712, 0.4593, 0.9712, 0.4593, 0.9962, 0.441, 0.9712, 0.4771, 0.9712, 0.4949, 0.9684, 0.4949, 0.9712, 0.4771, 0.9712, 0.4593, 0.9962, 0.4593, 0.9712, 0.4949, 0.9712, 0.4949, 0.9684, 0.5132, 0.9712, 0.4949, 0.9712, 0.4949, 0.9962, 0.4771, 0.9712, 0.5132, 0.9962, 0.5132, 0.9712, 0.5309, 0.9962, 0.5132, 0.9962, 0.4949, 0.9962, 0.5132, 0.9712, 0.5309, 0.9962, 0.5467, 0.9712, 0.5467, 0.9962, 0.6536, 0.8742, 0.65, 0.864, 0.6645, 0.8777, 0.4073, 0.9962, 0.4073, 0.9712, 0.4232, 0.9962, 0.65, 0.864, 0.6646, 0.8503, 0.6645, 0.8777, 0.4232, 0.9962, 0.441, 0.9712, 0.441, 0.9962, 0.6536, 0.8537, 0.6646, 0.8503, 0.65, 0.864, 0.441, 0.9962, 0.441, 0.9712, 0.4593, 0.9962, 0.6646, 0.8503, 0.6791, 0.864, 0.6645, 0.8777, 0.4593, 0.9962, 0.4771, 0.9712, 0.4771, 0.9962, 0.6755, 0.8537, 0.6791, 0.864, 0.6646, 0.8503, 0.4771, 0.9962, 0.4771, 0.9712, 0.4949, 0.9962, 0.6755, 0.8742, 0.6645, 0.8777, 0.6791, 0.864, 0.7589, 0.9969, 0.7589, 0.9755, 0.777, 0.9969, 0.7589, 0.9969, 0.7408, 0.9969, 0.7589, 0.9755, 0.777, 0.9969, 0.795, 0.9755, 0.795, 0.9969, 0.7477, 0.8859, 0.7201, 0.8949, 0.757, 0.8587, 0.795, 0.9969, 0.795, 0.9755, 0.8123, 0.9969, 0.8123, 0.9969, 0.829, 0.9755, 0.829, 0.9969, 0.6925, 0.8859, 0.6833, 0.8587, 0.7201, 0.8949, 0.6889, 0.9969, 0.6889, 0.9755, 0.7055, 0.9969, 0.6833, 0.8587, 0.7202, 0.8226, 0.7201, 0.8949, 0.7055, 0.9969, 0.7228, 0.9755, 0.7228, 0.9969, 0.6925, 0.8316, 0.7202, 0.8226, 0.6833, 0.8587, 0.7228, 0.9969, 0.7228, 0.9755, 0.7408, 0.9969, 0.7202, 0.8226, 0.757, 0.8587, 0.7201, 0.8949, 0.7479, 0.8316, 0.757, 0.8587, 0.7202, 0.8226, 0.561, 0.7748, 0.596, 0.7974, 0.5615, 0.796, 0.561, 0.7748, 0.5244, 0.7553, 0.5616, 0.7553, 0.5615, 0.796, 0.596, 0.7974, 0.5615, 0.8375, 0.5615, 0.796, 0.5243, 0.7953, 0.561, 0.7748, 0.5615, 0.8375, 0.5958, 0.9136, 0.5613, 0.9133, 0.5615, 0.8375, 0.5243, 0.7953, 0.5615, 0.796, 0.5613, 0.9133, 0.5241, 0.9133, 0.5615, 0.8375, 0.5618, 0.6345, 0.5963, 0.6348, 0.5617, 0.7103, 0.5617, 0.7103, 0.5961, 0.7556, 0.5616, 0.7553, 0.5617, 0.7103, 0.5246, 0.6345, 0.5618, 0.6345, 0.5616, 0.7553, 0.5961, 0.7556, 0.561, 0.7748, 0.5616, 0.7553, 0.5244, 0.7553, 0.5617, 0.7103, 0.5238, 0.7748, 0.561, 0.7748, 0.5243, 0.7953, 0.5238, 0.7748, 0.5244, 0.7553, 0.561, 0.7748, 0.5243, 0.7953, 0.5615, 0.8375, 0.5243, 0.8375, 0.5243, 0.7953, 0.4879, 0.815, 0.5238, 0.7748, 0.5243, 0.8375, 0.5615, 0.8375, 0.5241, 0.9133, 0.3907, 0.8151, 0.3908, 0.7285, 0.4879, 0.815, 0.5246, 0.6345, 0.5617, 0.7103, 0.5245, 0.7103, 0.5245, 0.7103, 0.5617, 0.7103, 0.5244, 0.7553, 0.488, 0.7284, 0.5238, 0.7748, 0.4879, 0.815, 0.488, 0.7284, 0.4879, 0.815, 0.3908, 0.7285, 0.5244, 0.7553, 0.5238, 0.7748, 0.488, 0.7284, 0.05505, 0.9061, 0.06928, 0.8979, 0.09178, 0.9058, 0.05505, 0.9061, 0.007137, 0.9634, 0.007137, 0.9061, 0.05505, 0.9061, 0.03511, 0.9887, 0.03752, 0.9634, 0.007137, 0.9634, 0.03511, 0.9887, 0.007137, 0.9887, 0.1597, 0.9895, 0.1864, 0.9895, 0.1592, 0.9063, 0.03752, 0.9634, 0.007137, 0.9634, 0.05505, 0.9061, 0.03752, 0.9634, 0.03511, 0.9887, 0.007137, 0.9634, 0.4119, 0.1092, 0.4212, 0.09547, 0.4212, 0.1064, 0.39, 0.9608, 0.3722, 0.9764, 0.3722, 0.9608, 0.39, 0.9608, 0.4063, 0.9764, 0.39, 0.9764, 0.4299, 0.1092, 0.4358, 0.1186, 0.4324, 0.1186, 0.2824, 0.9608, 0.2661, 0.9764, 0.2661, 0.9608, 0.2824, 0.9608, 0.3001, 0.9764, 0.2824, 0.9764, 0.4304, 0.1269, 0.4358, 0.1186, 0.4358, 0.1399, 0.4304, 0.1269, 0.4212, 0.1399, 0.4212, 0.1298, 0.3184, 0.9608, 0.3001, 0.9764, 0.3001, 0.9608, 0.3184, 0.9608, 0.3362, 0.9764, 0.3184, 0.9764, 0.4123, 0.1269, 0.4212, 0.1399, 0.4069, 0.1399, 0.4123, 0.1269, 0.4069, 0.1186, 0.4098, 0.1186, 0.3539, 0.9608, 0.3722, 0.9764, 0.3539, 0.9764, 0.3539, 0.9608, 0.3362, 0.9764, 0.3362, 0.9608, 0.4212, 0.1064, 0.4212, 0.09547, 0.4299, 0.1092, 0.4063, 0.9608, 0.4063, 0.9764, 0.39, 0.9608, 0.4324, 0.1186, 0.4358, 0.1186, 0.4304, 0.1269, 0.3001, 0.9608, 0.3001, 0.9764, 0.2824, 0.9608, 0.4212, 0.1298, 0.4212, 0.1399, 0.4123, 0.1269, 0.3362, 0.9608, 0.3362, 0.9764, 0.3184, 0.9608, 0.4098, 0.1186, 0.4069, 0.1186, 0.4119, 0.1092, 0.3722, 0.9608, 0.3722, 0.9764, 0.3539, 0.9608, 0.4212, 0.09547, 0.431, 0.08867, 0.4358, 0.09547, 0.4358, 0.1186, 0.4299, 0.1092, 0.4358, 0.09547, 0.4212, 0.1399, 0.4304, 0.1269, 0.4358, 0.1399, 0.3722, 0.9764, 0.3539, 0.9793, 0.3539, 0.9764, 0.39, 0.9764, 0.3722, 0.9764, 0.39, 0.9608, 0.39, 0.9764, 0.39, 0.9793, 0.3722, 0.9764, 0.4063, 0.9764, 0.39, 0.9793, 0.39, 0.9764, 0.2824, 0.9764, 0.2661, 0.9764, 0.2824, 0.9608, 0.2824, 0.9764, 0.2824, 0.9793, 0.2661, 0.9764, 0.3001, 0.9764, 0.2824, 0.9793, 0.2824, 0.9764, 0.3184, 0.9764, 0.3001, 0.9764, 0.3184, 0.9608, 0.3184, 0.9764, 0.3184, 0.9793, 0.3001, 0.9764, 0.3362, 0.9764, 0.3184, 0.9793, 0.3184, 0.9764, 0.3539, 0.9764, 0.3362, 0.9764, 0.3539, 0.9608, 0.3539, 0.9764, 0.3539, 0.9793, 0.3362, 0.9764, 0.3722, 0.9793, 0.3722, 0.9764, 0.39, 0.9793, 0.3722, 0.9793, 0.3539, 0.9793, 0.3722, 0.9764, 0.3722, 0.9793, 0.3722, 0.998, 0.3539, 0.9793, 0.39, 0.9793, 0.4063, 0.9764, 0.4063, 0.9793, 0.39, 0.9793, 0.3722, 0.998, 0.3722, 0.9793, 0.2662, 0.9793, 0.2661, 0.9764, 0.2824, 0.9793, 0.4063, 0.9793, 0.4063, 0.998, 0.39, 0.9793, 0.2824, 0.9793, 0.3001, 0.9764, 0.3002, 0.9793, 0.2824, 0.9793, 0.2661, 0.998, 0.2662, 0.9793, 0.3002, 0.9793, 0.3001, 0.9764, 0.3184, 0.9793, 0.3002, 0.9793, 0.3001, 0.998, 0.2824, 0.9793, 0.3184, 0.9793, 0.3362, 0.9764, 0.3362, 0.9793, 0.3184, 0.9793, 0.3001, 0.998, 0.3002, 0.9793, 0.3362, 0.9793, 0.3362, 0.9764, 0.3539, 0.9793, 0.3362, 0.9793, 0.3362, 0.998, 0.3184, 0.9793, 0.3539, 0.9793, 0.3362, 0.998, 0.3362, 0.9793, 0.3722, 0.998, 0.39, 0.9793, 0.39, 0.998, 0.6309, 0.8688, 0.6494, 0.8804, 0.6364, 0.8979, 0.39, 0.998, 0.39, 0.9793, 0.4063, 0.998, 0.6434, 0.8702, 0.6494, 0.8804, 0.6309, 0.8688, 0.2661, 0.998, 0.2824, 0.9793, 0.2824, 0.998, 0.2824, 0.998, 0.2824, 0.9793, 0.3001, 0.998, 0.6475, 0.892, 0.6364, 0.8979, 0.6494, 0.8804, 0.3001, 0.998, 0.3184, 0.9793, 0.3184, 0.998, 0.3184, 0.998, 0.3184, 0.9793, 0.3362, 0.998, 0.6239, 0.8965, 0.618, 0.8863, 0.6364, 0.8979, 0.3362, 0.998, 0.3539, 0.9793, 0.3539, 0.998, 0.618, 0.8863, 0.6309, 0.8688, 0.6364, 0.8979, 0.3539, 0.998, 0.3539, 0.9793, 0.3722, 0.998, 0.6198, 0.8747, 0.6309, 0.8688, 0.618, 0.8863, 0.9018, 0.4138, 0.7671, 0.4195, 0.7928, 0.4137, 0.9121, 0.4156, 0.9018, 0.4138, 0.907, 0.4087, 0.9121, 0.4156, 0.907, 0.4087, 0.9238, 0.4196, 0.444, 0.01653, 0.4503, 0.08137, 0.444, 0.08137, 0.4298, 0.01653, 0.4169, 0.08137, 0.4136, 0.01653, 0.9068, 0.3831, 0.9238, 0.4196, 0.907, 0.4087, 0.9068, 0.3831, 0.8984, 0.3703, 0.909, 0.3774, 0.393, 0.01653, 0.3995, 0.08137, 0.393, 0.08137, 0.9049, 0.368, 0.8984, 0.3703, 0.9498, 0.3565, 0.909, 0.3774, 0.9238, 0.4196, 0.9068, 0.3831, 0.909, 0.3774, 0.8984, 0.3703, 0.9049, 0.368, 0.4503, 0.1769, 0.563, 0.152, 0.563, 0.1769, 0.4503, 0.1769, 0.444, 0.152, 0.4503, 0.152, 0.4358, 0.1769, 0.4503, 0.1769, 0.4264, 0.1888, 0.444, 0.1725, 0.4503, 0.1769, 0.4358, 0.1769, 0.4264, 0.1695, 0.4358, 0.1769, 0.4167, 0.1695, 0.4167, 0.1695, 0.4358, 0.1769, 0.4069, 0.1769, 0.4167, 0.1695, 0.4264, 0.1498, 0.4264, 0.1695, 0.3995, 0.1731, 0.393, 0.152, 0.3995, 0.152, 0.4069, 0.1769, 0.393, 0.1769, 0.3995, 0.1731, 0.4503, 0.08137, 0.444, 0.01653, 0.4503, 0.01653, 0.431, 0.08867, 0.4212, 0.09547, 0.4264, 0.08137, 0.444, 0.08833, 0.4503, 0.08137, 0.4358, 0.09547, 0.4264, 0.08137, 0.4212, 0.09547, 0.4169, 0.08137, 0.444, 0.08137, 0.4503, 0.08137, 0.444, 0.08833, 0.4169, 0.08137, 0.4212, 0.09547, 0.4115, 0.08867, 0.4169, 0.08137, 0.4298, 0.01653, 0.4264, 0.08137, 0.3995, 0.08137, 0.393, 0.01653, 0.3995, 0.01653, 0.393, 0.08137, 0.2841, 0.09547, 0.2904, 0.08137, 0.393, 0.08137, 0.3995, 0.08137, 0.3995, 0.08827, 0.4503, 0.152, 0.573, 0.1399, 0.563, 0.152, 0.4503, 0.152, 0.444, 0.152, 0.444, 0.1481, 0.4264, 0.1498, 0.4212, 0.1399, 0.4312, 0.1481, 0.444, 0.152, 0.4503, 0.1769, 0.444, 0.1725, 0.4264, 0.1498, 0.4167, 0.1695, 0.4167, 0.1499, 0.4167, 0.1499, 0.4212, 0.1399, 0.4264, 0.1498, 0.393, 0.152, 0.3995, 0.1731, 0.393, 0.1769, 0.4114, 0.1481, 0.4212, 0.1399, 0.4167, 0.1499, 0.3995, 0.1481, 0.3995, 0.152, 0.393, 0.152, 0.3995, 0.1481, 0.393, 0.152, 0.4069, 0.1399, 0.9557, 0.1884, 0.9618, 0.2083, 0.9648, 0.1883, 0.9557, 0.1884, 0.9586, 0.1847, 0.9556, 0.1762, 0.9556, 0.164, 0.9615, 0.144, 0.9553, 0.1441, 0.9556, 0.164, 0.9585, 0.1676, 0.9647, 0.1639, 0.9556, 0.164, 0.9556, 0.1762, 0.9585, 0.1676, 0.9237, 0.04854, 0.8808, 0.04638, 0.903, 0.0453, 0.9739, 0.1638, 0.971, 0.1675, 0.974, 0.1761, 0.9739, 0.1638, 0.9647, 0.1639, 0.971, 0.1675, 0.9238, 0.07617, 0.8809, 0.08009, 0.8821, 0.07219, 0.974, 0.1883, 0.9648, 0.1883, 0.9618, 0.2083, 0.974, 0.1883, 0.974, 0.1761, 0.9711, 0.1846, 0.8809, 0.08009, 0.7427, 0.08144, 0.8821, 0.07219, 0.8809, 0.08009, 0.9036, 0.08129, 0.9036, 0.1047, 0.8809, 0.08009, 0.7694, 0.1061, 0.7427, 0.08144, 0.7427, 0.08144, 0.7694, 0.1061, 0.7199, 0.1066, 0.7427, 0.08144, 0.7196, 0.04475, 0.7425, 0.04886, 0.7425, 0.04886, 0.8808, 0.04638, 0.7813, 0.05679, 0.7425, 0.04886, 0.8118, 0.02311, 0.8808, 0.04638, 0.7425, 0.04886, 0.7196, 0.04475, 0.7195, 0.02519, 0.8808, 0.04638, 0.8118, 0.02311, 0.903, 0.02145, 0.9556, 0.2082, 0.9618, 0.2083, 0.9557, 0.1884, 0.9184, 0.1921, 0.9379, 0.1762, 0.9183, 0.1603, 0.9789, 0.123, 0.9422, 0.1177, 0.9789, 0.1146, 0.9183, 0.1603, 0.884, 0.1662, 0.9184, 0.1921, 0.9183, 0.1603, 0.9379, 0.1762, 0.9378, 0.164, 0.9183, 0.1603, 0.9546, 0.1542, 0.9182, 0.1396, 0.9615, 0.144, 0.9647, 0.1639, 0.9739, 0.1638, 0.9395, 0.07096, 0.9452, 0.03878, 0.9452, 0.0713, 0.9036, 0.08129, 0.8809, 0.08009, 0.9238, 0.07617, 0.9036, 0.08129, 0.9395, 0.08814, 0.9036, 0.1047, 0.971, 0.1675, 0.9647, 0.1639, 0.9647, 0.1647, 0.6368, 0.956, 0.6169, 0.972, 0.6169, 0.956, 0.6368, 0.956, 0.654, 0.972, 0.6368, 0.972, 0.9585, 0.1676, 0.9556, 0.1762, 0.9564, 0.1762, 0.6704, 0.956, 0.654, 0.972, 0.654, 0.956, 0.6704, 0.956, 0.6877, 0.972, 0.6704, 0.972, 0.9586, 0.1847, 0.9648, 0.1883, 0.9648, 0.1875, 0.5641, 0.956, 0.5475, 0.972, 0.5475, 0.956, 0.5641, 0.956, 0.58, 0.972, 0.5641, 0.972, 0.9711, 0.1846, 0.9648, 0.1883, 0.974, 0.1883, 0.9711, 0.1846, 0.974, 0.1761, 0.9732, 0.1761, 0.5969, 0.956, 0.6169, 0.972, 0.5969, 0.972, 0.5969, 0.956, 0.58, 0.972, 0.58, 0.956, 0.9647, 0.1647, 0.9647, 0.1639, 0.9585, 0.1676, 0.654, 0.956, 0.654, 0.972, 0.6368, 0.956, 0.9564, 0.1762, 0.9556, 0.1762, 0.9586, 0.1847, 0.6877, 0.956, 0.6877, 0.972, 0.6704, 0.956, 0.9648, 0.1875, 0.9648, 0.1883, 0.9711, 0.1846, 0.58, 0.956, 0.58, 0.972, 0.5641, 0.956, 0.9732, 0.1761, 0.974, 0.1761, 0.971, 0.1675, 0.6169, 0.956, 0.6169, 0.972, 0.5969, 0.956, 0.9647, 0.1639, 0.9615, 0.144, 0.9556, 0.164, 0.9379, 0.1762, 0.9184, 0.1921, 0.9379, 0.1884, 0.9648, 0.1883, 0.9586, 0.1847, 0.9557, 0.1884, 0.9237, 0.06236, 0.8821, 0.05269, 0.9237, 0.04854, 0.6169, 0.972, 0.5969, 0.9756, 0.5969, 0.972, 0.6368, 0.972, 0.6169, 0.972, 0.6368, 0.956, 0.6368, 0.972, 0.6367, 0.9756, 0.6169, 0.972, 0.654, 0.972, 0.6367, 0.9756, 0.6368, 0.972, 0.6704, 0.972, 0.654, 0.972, 0.6704, 0.956, 0.6704, 0.972, 0.6704, 0.9756, 0.654, 0.972, 0.6877, 0.972, 0.6704, 0.9756, 0.6704, 0.972, 0.5641, 0.972, 0.5475, 0.972, 0.5641, 0.956, 0.5641, 0.972, 0.5641, 0.9756, 0.5475, 0.972, 0.58, 0.972, 0.5641, 0.9756, 0.5641, 0.972, 0.5969, 0.972, 0.58, 0.972, 0.5969, 0.956, 0.5969, 0.972, 0.5969, 0.9756, 0.58, 0.972, 0.6168, 0.9756, 0.6169, 0.972, 0.6367, 0.9756, 0.6168, 0.9756, 0.5969, 0.9756, 0.6169, 0.972, 0.6168, 0.9756, 0.6169, 0.9961, 0.5969, 0.9756, 0.6367, 0.9756, 0.654, 0.972, 0.654, 0.9756, 0.6367, 0.9756, 0.6169, 0.9961, 0.6168, 0.9756, 0.654, 0.9756, 0.654, 0.972, 0.6704, 0.9756, 0.654, 0.9756, 0.654, 0.9961, 0.6367, 0.9756, 0.6704, 0.9756, 0.6877, 0.972, 0.6877, 0.9756, 0.6704, 0.9756, 0.654, 0.9961, 0.654, 0.9756, 0.5475, 0.9756, 0.5475, 0.972, 0.5641, 0.9756, 0.6877, 0.9756, 0.6877, 0.9961, 0.6704, 0.9756, 0.5641, 0.9756, 0.58, 0.972, 0.5799, 0.9756, 0.5641, 0.9756, 0.5475, 0.9961, 0.5475, 0.9756, 0.5799, 0.9756, 0.58, 0.972, 0.5969, 0.9756, 0.5799, 0.9756, 0.58, 0.9961, 0.5641, 0.9756, 0.5969, 0.9756, 0.58, 0.9961, 0.5799, 0.9756, 0.6169, 0.9961, 0.6367, 0.9756, 0.6368, 0.9961, 0.6383, 0.8469, 0.6135, 0.8379, 0.6312, 0.8278, 0.6368, 0.9961, 0.6367, 0.9756, 0.654, 0.9961, 0.631, 0.8569, 0.6206, 0.857, 0.6383, 0.8469, 0.654, 0.9961, 0.6704, 0.9756, 0.6704, 0.9961, 0.6704, 0.9961, 0.6704, 0.9756, 0.6877, 0.9961, 0.6126, 0.8502, 0.6135, 0.8379, 0.6206, 0.857, 0.5475, 0.9961, 0.5641, 0.9756, 0.5641, 0.9961, 0.6135, 0.8379, 0.6383, 0.8469, 0.6206, 0.857, 0.5641, 0.9961, 0.5641, 0.9756, 0.58, 0.9961, 0.6207, 0.828, 0.6312, 0.8278, 0.6135, 0.8379, 0.58, 0.9961, 0.5969, 0.9756, 0.5969, 0.9961, 0.5969, 0.9961, 0.5969, 0.9756, 0.6169, 0.9961, 0.6391, 0.8347, 0.6383, 0.8469, 0.6312, 0.8278, 0.9682, 0.8214, 0.9841, 0.7672, 0.9682, 0.8722, 0.5167, 0.2047, 0.594, 0.2182, 0.5167, 0.2182, 0.5167, 0.2047, 0.482, 0.2467, 0.4395, 0.2063, 0.5166, 0.2927, 0.482, 0.2467, 0.5166, 0.2752, 0.6044, 0.4904, 0.4811, 0.5087, 0.4499, 0.4904, 0.6044, 0.4904, 0.6951, 0.5087, 0.6044, 0.5087, 0.594, 0.2752, 0.6359, 0.2752, 0.594, 0.2927, 0.6044, 0.6095, 0.481, 0.5911, 0.6044, 0.5911, 0.6359, 0.2182, 0.6794, 0.2021, 0.6359, 0.2752, 0.6359, 0.2182, 0.594, 0.2182, 0.6359, 0.2021, 0.7193, 0.4902, 0.6951, 0.5087, 0.6044, 0.4904, 0.7193, 0.6093, 0.6044, 0.5911, 0.6951, 0.5912, 0.7193, 0.6093, 0.6951, 0.5087, 0.7193, 0.4902, 0.5166, 0.2752, 0.594, 0.2752, 0.5166, 0.2927, 0.4497, 0.6095, 0.481, 0.5911, 0.6044, 0.6095, 0.3787, 0.5499, 0.481, 0.5911, 0.4497, 0.6095, 0.3787, 0.5499, 0.4811, 0.5087, 0.4318, 0.5499, 0.5167, 0.2182, 0.482, 0.2467, 0.5167, 0.2047, 0.4499, 0.4904, 0.4811, 0.5087, 0.3787, 0.5499, 0.6044, 0.5087, 0.4811, 0.5087, 0.6044, 0.4904, 0.6044, 0.5087, 0.6951, 0.5087, 0.6044, 0.5911, 0.6044, 0.5911, 0.7193, 0.6093, 0.6044, 0.6095, 0.6044, 0.5911, 0.481, 0.5911, 0.6044, 0.5087, 0.481, 0.5911, 0.4318, 0.5499, 0.4811, 0.5087, 0.4811, 0.5087, 0.6044, 0.5087, 0.481, 0.5911, 0.4318, 0.5499, 0.481, 0.5911, 0.3787, 0.5499, 0.6951, 0.5912, 0.6044, 0.5911, 0.6951, 0.5087, 0.6951, 0.5912, 0.6951, 0.5087, 0.7193, 0.6093, 0.9818, 0.4324, 0.9801, 0.4513, 0.9238, 0.4196, 0.9818, 0.4324, 0.9939, 0.4071, 0.9801, 0.4513, 0.9801, 0.4513, 0.9939, 0.4071, 0.996, 0.4536, 0.2801, 0.6283, 0.3463, 0.6686, 0.2765, 0.6853, 0.3579, 0.7439, 0.2552, 0.7088, 0.3582, 0.8166, 0.2122, 0.7459, 0.2133, 0.8198, 0.2063, 0.7477, 0.2133, 0.8198, 0.1028, 0.8568, 0.2064, 0.8196, 0.1021, 0.85, 0.07692, 0.857, 0.1019, 0.7182, 0.09655, 0.8569, 0.1021, 0.85, 0.1007, 0.8636, 0.1007, 0.8636, 0.1021, 0.85, 0.1028, 0.8568, 0.1028, 0.8568, 0.1674, 0.8263, 0.2064, 0.8196, 0.105, 0.7091, 0.1025, 0.7017, 0.1207, 0.7084, 0.105, 0.7091, 0.1019, 0.7182, 0.1025, 0.7017, 0.1019, 0.7182, 0.07692, 0.857, 0.1025, 0.7017, 0.1019, 0.7182, 0.1674, 0.8263, 0.1021, 0.85, 0.2063, 0.7477, 0.1207, 0.7084, 0.2122, 0.7459, 0.2063, 0.7477, 0.1019, 0.7182, 0.105, 0.7091, 0.2063, 0.7477, 0.1674, 0.8263, 0.1673, 0.7414, 0.2064, 0.8196, 0.2063, 0.7477, 0.2133, 0.8198, 0.2064, 0.8196, 0.1674, 0.8263, 0.2063, 0.7477, 0.1673, 0.7414, 0.1019, 0.7182, 0.2063, 0.7477, 0.1673, 0.7414, 0.1674, 0.8263, 0.1019, 0.7182, 0.1674, 0.8263, 0.1028, 0.8568, 0.1021, 0.85, 0.8265, 0.141, 0.8122, 0.1318, 0.7348, 0.1425, 0.7843, 0.214, 0.755, 0.1951, 0.7352, 0.2144, 0.7843, 0.214, 0.7115, 0.2237, 0.7703, 0.2232, 0.7694, 0.125, 0.7551, 0.1166, 0.7694, 0.1166, 0.8118, 0.02311, 0.6961, 0.01487, 0.7966, 0.01303, 0.8118, 0.02311, 0.7965, 0.00488, 0.8127, 0.01454, 0.7694, 0.1061, 0.7551, 0.1166, 0.7199, 0.1066, 0.7351, 0.1971, 0.755, 0.1951, 0.7349, 0.1598, 0.6916, 0.2001, 0.6843, 0.17, 0.6914, 0.17, 0.7349, 0.1598, 0.7547, 0.1612, 0.7348, 0.1425, 0.6916, 0.2358, 0.6915, 0.2657, 0.6846, 0.2359, 0.6845, 0.2001, 0.6916, 0.2001, 0.6846, 0.2359, 0.6845, 0.2001, 0.6843, 0.17, 0.6916, 0.2001, 0.7196, 0.04475, 0.7427, 0.08144, 0.7198, 0.087, 0.6846, 0.2359, 0.6916, 0.2001, 0.6916, 0.2358, 0.7196, 0.04475, 0.6961, 0.01487, 0.7195, 0.02519, 0.6846, 0.2359, 0.6915, 0.2657, 0.6844, 0.2657, 0.7115, 0.2237, 0.7843, 0.214, 0.7352, 0.2144, 0.6961, 0.1255, 0.681, 0.1191, 0.6961, 0.1171, 0.6961, 0.1171, 0.7551, 0.1166, 0.6961, 0.1255, 0.6961, 0.1171, 0.6961, 0.1024, 0.7199, 0.1066, 0.6961, 0.1171, 0.681, 0.1138, 0.6961, 0.1024, 0.7552, 0.1249, 0.6961, 0.1255, 0.7551, 0.1166, 0.7552, 0.1249, 0.7551, 0.1166, 0.7694, 0.125, 0.7114, 0.2107, 0.7115, 0.2237, 0.7351, 0.1971, 0.7114, 0.2107, 0.6964, 0.2136, 0.7115, 0.2237, 0.6843, 0.17, 0.6895, 0.1523, 0.6914, 0.17, 0.711, 0.1334, 0.7111, 0.1466, 0.7348, 0.1425, 0.6961, 0.006703, 0.7965, 0.00488, 0.6961, 0.01487, 0.711, 0.1334, 0.696, 0.1364, 0.7111, 0.1466, 0.6961, 0.01487, 0.681, 0.008333, 0.6961, 0.006703, 0.6961, 0.02982, 0.6961, 0.01487, 0.7196, 0.04475, 0.6961, 0.02982, 0.681, 0.02645, 0.6961, 0.01487, 0.6915, 0.2657, 0.6859, 0.283, 0.6844, 0.2657, 0.7966, 0.01303, 0.6961, 0.01487, 0.7965, 0.00488, 0.7966, 0.01303, 0.7965, 0.00488, 0.8118, 0.02311, 0.681, 0.1191, 0.6961, 0.1255, 0.681, 0.1235, 0.681, 0.1138, 0.592, 0.108, 0.681, 0.1059, 0.6965, 0.2206, 0.7115, 0.2237, 0.6964, 0.2136, 0.681, 0.1235, 0.592, 0.1234, 0.681, 0.1191, 0.6895, 0.1523, 0.6843, 0.17, 0.6857, 0.1523, 0.681, 0.1016, 0.592, 0.1021, 0.681, 0.09495, 0.681, 0.1059, 0.6961, 0.1024, 0.681, 0.1138, 0.681, 0.1059, 0.592, 0.108, 0.681, 0.1016, 0.681, 0.008333, 0.6961, 0.01487, 0.681, 0.01269, 0.681, 0.01475, 0.592, 0.01545, 0.681, 0.01127, 0.681, 0.01846, 0.6961, 0.01487, 0.681, 0.02645, 0.681, 0.01846, 0.592, 0.02054, 0.681, 0.01475, 0.6859, 0.283, 0.6915, 0.2657, 0.6897, 0.2829, 0.681, 0.02645, 0.592, 0.02054, 0.681, 0.01846, 0.6961, 0.1434, 0.7111, 0.1466, 0.696, 0.1364, 0.681, 0.01127, 0.592, 0.01545, 0.681, 0.00692, 0.592, 0.121, 0.681, 0.1191, 0.592, 0.1234, 0.592, 0.1122, 0.592, 0.108, 0.681, 0.1138, 0.592, 0.1021, 0.681, 0.1016, 0.592, 0.1056, 0.592, 0.1234, 0.592, 0.121, 0.592, 0.121, 0.592, 0.1056, 0.681, 0.1016, 0.592, 0.108, 0.592, 0.1234, 0.592, 0.121, 0.592, 0.1234, 0.592, 0.01824, 0.681, 0.01475, 0.592, 0.02054, 0.592, 0.01824, 0.592, 0.01545, 0.681, 0.01475, 0.592, 0.02054, 0.681, 0.02645, 0.592, 0.02479, 0.6568, 0.05243, 0.6643, 0.04872, 0.6569, 0.04883, 0.592, 0.01298, 0.681, 0.00692, 0.592, 0.01545, 0.6643, 0.05232, 0.6643, 0.04872, 0.6568, 0.05243, 0.9395, 0.016, 0.9033, 0.01289, 0.9395, 0.01251, 0.9546, 0.1454, 0.9182, 0.1396, 0.9546, 0.1542, 0.9452, 0.02874, 0.9452, 0.03878, 0.9395, 0.0287, 0.9452, 0.03878, 0.9395, 0.07096, 0.9395, 0.03873, 0.9395, 0.03873, 0.903, 0.0453, 0.9395, 0.0287, 0.9395, 0.03873, 0.9395, 0.0287, 0.9452, 0.03878, 0.9395, 0.1213, 0.9036, 0.1153, 0.9395, 0.1177, 0.9395, 0.09818, 0.9036, 0.1047, 0.9395, 0.08814, 0.9395, 0.1177, 0.9422, 0.1177, 0.9395, 0.1213, 0.9422, 0.1177, 0.9789, 0.123, 0.9422, 0.1212, 0.9547, 0.1979, 0.9184, 0.1921, 0.9548, 0.2067, 0.9422, 0.1212, 0.9395, 0.1213, 0.9422, 0.1177])
me_base.materials.append(None)
me_base.update()
me_vigilance_cube1_a = bpy.data.meshes.new('vigilance_cube1_a')
me_vigilance_cube1_a.from_pydata([(1.043, 9.973, 0.1524), (1.464, 9.973, -0.3764), (1.043, 9.973, -0.8408), (6.391e-16, 9.973, -0.8408), (6.391e-16, 9.973, 0.1524), (1.464, 9.973, -0.2295), (1.464, 9.973, -0.5459), (0.0, 15.62, -0.3641), (1.987e-10, 12.8, -0.5739), (1.987e-10, 12.8, -0.1368), (0.4589, 12.8, -0.5739), (0.6441, 12.8, -0.4441), (0.6441, 12.8, -0.3695), (0.6441, 12.8, -0.3048), (0.4589, 12.8, -0.1368), (-1.162e-09, 14.21, -0.448), (-1.162e-09, 14.21, -0.2732), (0.1835, 14.21, -0.448), (0.2576, 14.21, -0.3961), (0.2576, 14.21, -0.3662), (0.2576, 14.21, -0.3404), (0.1835, 14.21, -0.2732)], [], [(0, 4, 3), (5, 0, 1), (1, 0, 2), (6, 1, 2), (3, 2, 0), (2, 3, 8, 10), (6, 2, 10, 11), (1, 6, 11, 12), (5, 1, 12, 13), (4, 0, 14, 9), (0, 5, 13, 14), (10, 8, 15, 17), (17, 15, 7), (11, 10, 17, 18), (18, 17, 7), (12, 11, 18, 19), (19, 18, 7), (13, 12, 19, 20), (20, 19, 7), (9, 14, 21, 16), (16, 21, 7), (14, 13, 20, 21), (21, 20, 7)])
me_vigilance_cube1_a.polygons.foreach_set('use_smooth', [True] * 23)
_uv = me_vigilance_cube1_a.uv_layers.new(name='UVTex')
_uv.uv.foreach_set('vector', [0.3955, 0.02871, 0.3807, 0.01199, 0.4183, 0.01879, 0.4016, 0.03067, 0.3955, 0.02871, 0.3986, 0.03115, 0.3986, 0.03115, 0.3955, 0.02871, 0.4013, 0.03108, 0.3963, 0.03114, 0.3986, 0.03115, 0.4013, 0.03108, 0.4183, 0.01879, 0.4013, 0.03108, 0.3955, 0.02871, 0.4013, 0.03108, 0.4183, 0.01879, 0.4785, 0.2855, 0.4381, 0.2844, 0.3963, 0.03114, 0.4013, 0.03108, 0.4381, 0.2844, 0.4184, 0.2815, 0.3986, 0.03115, 0.3963, 0.03114, 0.4184, 0.2815, 0.4114, 0.2814, 0.4016, 0.03067, 0.3986, 0.03115, 0.4114, 0.2814, 0.4052, 0.281, 0.3807, 0.01199, 0.3955, 0.02871, 0.3834, 0.2831, 0.3423, 0.2837, 0.3955, 0.02871, 0.4016, 0.03067, 0.4052, 0.281, 0.3834, 0.2831, 0.4381, 0.2844, 0.4785, 0.2855, 0.5013, 0.6913, 0.4461, 0.6841, 0.4461, 0.6841, 0.5013, 0.6913, 0.4096, 0.9881, 0.4184, 0.2815, 0.4381, 0.2844, 0.4461, 0.6841, 0.4192, 0.6806, 0.4192, 0.6806, 0.4461, 0.6841, 0.4096, 0.9881, 0.4114, 0.2814, 0.4184, 0.2815, 0.4192, 0.6806, 0.4105, 0.6808, 0.4105, 0.6808, 0.4192, 0.6806, 0.4096, 0.9881, 0.4052, 0.281, 0.4114, 0.2814, 0.4105, 0.6808, 0.403, 0.6808, 0.403, 0.6808, 0.4105, 0.6808, 0.4096, 0.9881, 0.3423, 0.2837, 0.3834, 0.2831, 0.3734, 0.6851, 0.3183, 0.6942, 0.3183, 0.6942, 0.3734, 0.6851, 0.4096, 0.9881, 0.3834, 0.2831, 0.4052, 0.281, 0.403, 0.6808, 0.3734, 0.6851, 0.3734, 0.6851, 0.403, 0.6808, 0.4096, 0.9881])
me_vigilance_cube1_a.materials.append(mat_engine_glow_dvaered)
me_vigilance_cube1_a.use_remesh_preserve_volume = False
me_vigilance_cube1_a.use_remesh_preserve_attributes = False
me_vigilance_cube1_a.use_mirror_vertex_groups = False
me_vigilance_cube1_a.update()

# ---- objects
ob_base_glow = bpy.data.objects.new('base_glow', me_base)
ob_glow = bpy.data.objects.new('glow', me_vigilance_cube1_a)

# ---- transforms, parenting, visibility, modifiers, constraints
ob_base_glow.location = (0.0, -4.0, 0.0)
ob_base_glow.rotation_euler = (1.571, -0.0, 0.0)
ob_base_glow.material_slots[0].link = 'OBJECT'; ob_base_glow.material_slots[0].material = mat_base_glow
_m = ob_base_glow.modifiers.new('Smooth by Angle', 'NODES')
_m.node_group = ng_smooth_by_angle
_gi = [s.identifier for s in ng_smooth_by_angle.interface.items_tree if s.item_type == 'SOCKET' and s.in_out == 'INPUT']
_m[_gi[2]] = True  # Ignore Sharpness
_m.show_group_selector = False
_m = ob_base_glow.modifiers.new('Mirror', 'MIRROR')
ob_glow.location = (0.0, -0.2935, 0.0)
ob_glow.scale = (0.7946, 0.7946, 0.7946)
ob_glow.lock_rotations_4d = False
ob_glow.empty_display_type = 'ARROWS'
ob_glow.color = (0.0, 0.0, 0.0, 1.0)
ob_glow.lineart.crease_threshold = 0.0
_m = ob_glow.modifiers.new('Mirror', 'MIRROR')

# ---- collection membership
scene.collection.objects.link(ob_base_glow)
scene.collection.objects.link(ob_glow)

# ---- scene / render settings (as saved in the file)
scene.frame_start = 1; scene.frame_end = 250; scene.frame_set(1)
scene.render.engine = 'CYCLES'
scene.render.image_settings.exr_codec = 'NONE'
scene.render.simplify_subdivision_render = 0
scene.render.simplify_child_particles_render = 0.0
scene.cycles.sampling_pattern = 'TABULATED_SOBOL'
scene.eevee.use_shadows = False
scene.eevee.ray_tracing_options.trace_max_roughness = 0.0
scene.view_settings.view_transform = 'Filmic'
bpy.context.view_layer.update()

# ---- added for rendering (the .blend has no active camera and no usable light): camera, sun + grey world if the file has none
cam_auto = bpy.data.cameras.new('AutoCamera')
cam_auto.lens = 50.0
cam_auto.sensor_width = 36.0
cam_auto.clip_end = 1000.0
ob_auto_camera = bpy.data.objects.new('AutoCamera', cam_auto)
scene.collection.objects.link(ob_auto_camera)
ob_auto_camera.location = (23.8849, -28.4178, 19.1079)
ob_auto_camera.rotation_euler = (1.09748, -7.21219e-08, 0.694738)
scene.camera = ob_auto_camera
light_auto_sun = bpy.data.lights.new('AutoSun', 'SUN')
light_auto_sun.energy = 3.0
light_auto_sun.angle = 0.0523599
ob_auto_sun = bpy.data.objects.new('AutoSun', light_auto_sun)
scene.collection.objects.link(ob_auto_sun)
ob_auto_sun.rotation_euler = (0.872665, 0.174533, 0.523599)
if scene.world is None:
    world_auto = bpy.data.worlds.new('AutoWorld')
    world_auto.color = (0.3, 0.3, 0.3)
    scene.world = world_auto
bpy.context.view_layer.update()
